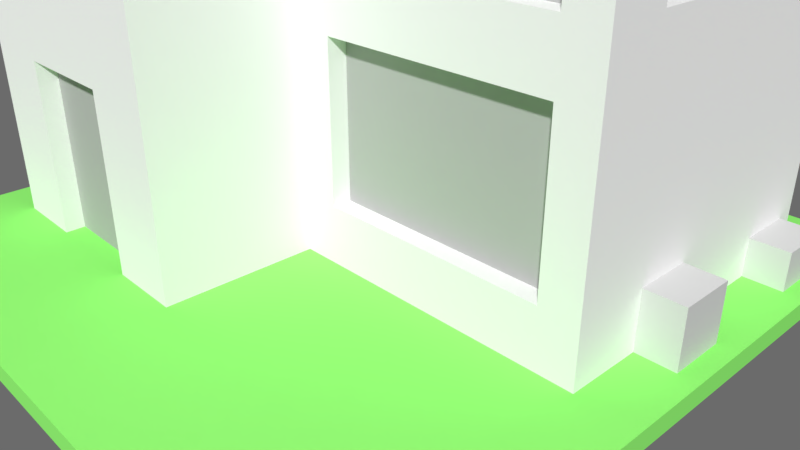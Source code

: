 # Source: 3.blend  (saved by Blender 2.78.0; exported with 4.5.12 LTS)
import bpy
from mathutils import Matrix  # noqa: F401  (used for matrix-valued properties, if any)

bpy.ops.wm.read_factory_settings(use_empty=True)
scene = bpy.context.scene
scene.name = 'Scene'

# ---- collections
col_collection_1 = bpy.data.collections.new('Collection 1'); scene.collection.children.link(col_collection_1)

# ---- materials (node trees are filled in below, after node groups)
mat_wall = bpy.data.materials.new('wall')
mat_wall.alpha_threshold = 0.0
mat_wall.use_transparent_shadow = False
mat_wall.diffuse_color = (1.0, 1.0, 1.0, 1.0)
mat_wall.roughness = 0.5
mat_wall.specular_intensity = 0.0
mat_grass = bpy.data.materials.new('grass')
mat_grass.alpha_threshold = 0.0
mat_grass.use_transparent_shadow = False
mat_grass.diffuse_color = (0.3185, 1.0, 0.1912, 1.0)
mat_grass.roughness = 0.5
mat_grass.specular_intensity = 0.0
mat_windows = bpy.data.materials.new('windows')
mat_windows.alpha_threshold = 0.0
mat_windows.use_transparent_shadow = False
mat_windows.diffuse_color = (0.491, 0.491, 0.491, 1.0)
mat_windows.roughness = 0.5
mat_windows.specular_intensity = 0.0
mat_objects = bpy.data.materials.new('objects')
mat_objects.alpha_threshold = 0.0
mat_objects.use_transparent_shadow = False
mat_objects.diffuse_color = (0.723, 0.7231, 0.7231, 1.0)
mat_objects.roughness = 0.5
mat_objects.specular_intensity = 0.0

# ---- material node trees

# ---- world
world_world = bpy.data.worlds.new('World'); scene.world = world_world
world_world.color = (0.1473, 0.1473, 0.1473)
world_world.use_sun_shadow = False
world_world.sun_shadow_jitter_overblur = 0.0
world_world.cycles.sampling_method = 'MANUAL'

# ---- cameras
cam_camera = bpy.data.cameras.new('Camera')
cam_camera.clip_end = 100.0
cam_camera.lens = 35.0
cam_camera.sensor_width = 32.0
cam_camera.sensor_height = 18.0
cam_camera.ortho_scale = 7.314
cam_camera.dof.focus_distance = 0.0
cam_camera.dof.aperture_fstop = 128.0

# ---- meshes
me_3 = bpy.data.meshes.new('3')
me_3.from_pydata([(-4.5, 0.25, 4.5), (-4.5, 0.0, -4.5), (-4.5, 0.0, 4.5), (-3.75, 9.0, -3.5), (-3.0, 9.25, 1.0), (-2.25, 3.75, 2.5), (-2.25, 3.75, 2.75), (-2.25, 5.75, 2.75), (-2.25, 7.0, 2.75), (-2.25, 6.25, 2.5), (-2.25, 6.25, 2.75), (-2.25, 8.25, 2.75), (-2.25, 7.5, 2.75), (-2.25, 8.25, 2.5), (-2.0, 9.0, 0.75), (-1.25, 2.5, 2.75), (-0.75, 3.75, 2.75), (-0.75, 5.75, 2.5), (-0.75, 6.25, 2.5), (-0.75, 7.0, 2.5), (-0.75, 7.5, 2.75), (-0.75, 9.0, 2.25), (-0.75, 8.75, 2.25), (3.25, 3.75, 0.5), (3.25, 7.0, 0.75), (3.25, 7.0, 0.5), (3.25, 8.25, 0.75), (3.25, 7.5, 0.75), (3.25, 9.0, 0.25), (3.25, 8.75, 0.25), (-3.25, 3.75, 2.5), (-3.25, 4.5, 2.5), (-3.25, 5.75, 2.75), (-3.25, 6.25, 2.5), (-3.25, 7.0, 2.5), (-3.25, 7.5, 2.5), (-3.25, 8.25, 2.5), (-3.25, 8.75, 2.25), (-2.5, 8.75, 0.75), (-1.75, 3.75, 2.75), (-1.75, 3.75, 2.5), (-1.75, 4.5, 2.75), (-1.75, 5.75, 2.75), (-1.75, 6.25, 2.5), (-1.75, 7.0, 2.75), (-1.75, 8.25, 2.5), (0.25, 3.0, 0.75), (0.25, 5.0, 0.5), (0.25, 5.75, 0.75), (0.25, 5.75, 0.5), (0.25, 6.25, 0.5), (0.25, 7.5, 0.5), (0.25, 8.25, 0.5), (2.5, 9.0, -0.75), (2.5, 9.0, -1.0), (2.5, 9.0, -1.5), (2.5, 9.0, -1.75), (2.5, 9.25, -0.5), (2.75, 9.0, -0.75), (2.75, 9.0, -1.75), (3.5, 5.0, 0.0), (3.5, 5.0, -2.75), (3.5, 5.75, 0.0), (3.5, 7.5, -2.75), (3.75, 1.0, -1.0), (3.75, 3.75, 0.0), (3.75, 5.0, 0.0), (3.75, 5.75, 0.0), (3.75, 6.25, 0.0), (3.75, 6.25, -2.75), (3.75, 9.0, 0.75), (4.25, 0.75, -2.5), (4.5, 0.25, -4.5), (4.5, 0.0, 4.5), (-3.25, 4.5, 2.75), (-3.25, 7.0, 2.75), (-3.25, 8.25, 2.75), (-2.75, 2.5, 2.75), (-1.75, 5.0, 2.75), (-1.75, 6.25, 2.75), (-0.75, 5.0, 2.75), (-0.75, 6.25, 2.75), (-0.75, 7.0, 2.75), (-0.75, 8.25, 2.75), (-0.25, 9.0, 2.75), (-2.25, 4.5, 2.5), (-3.25, 5.75, 2.5), (-2.25, 7.5, 2.5), (-1.25, 2.5, 2.5), (-0.75, 3.75, 2.5), (-1.75, 5.0, 2.5), (-0.75, 7.5, 2.5), (-1.75, 7.5, 2.5), (-3.0, 9.25, 1.75), (0.25, 1.0, 0.75), (-0.25, 9.0, 0.75), (0.25, 4.5, 0.75), (0.25, 6.25, 0.75), (0.25, 8.25, 0.75), (3.25, 1.0, 0.75), (3.25, 3.0, 0.75), (3.25, 3.75, 0.75), (3.25, 6.25, 0.75), (3.25, 1.0, 0.5), (0.25, 3.0, 0.5), (0.25, 4.5, 0.5), (0.25, 3.75, 0.5), (3.25, 5.0, 0.5), (3.25, 6.25, 0.5), (0.25, 7.0, 0.5), (3.25, 8.25, 0.5), (4.25, 1.0, -0.25), (2.5, 8.75, -0.75), (3.75, 4.5, -2.75), (3.75, 5.75, -2.75), (3.5, 7.0, -2.75), (3.5, 6.25, -2.75), (3.75, 7.0, -2.75), (3.75, 7.5, -2.75), (3.5, 8.25, -2.75), (3.75, 8.25, -2.75), (3.25, 8.75, -3.0), (-3.25, 9.0, 2.25), (-2.75, 9.0, 1.0), (-2.5, 9.0, 0.75), (-1.75, 9.0, 0.75), (-0.75, 8.75, 0.25), (-0.75, 9.0, 0.25), (3.5, 3.75, 0.0), (3.75, 4.5, 0.0), (3.75, 7.0, 0.0), (3.5, 7.5, 0.0), (3.5, 8.25, 0.0), (4.25, 1.0, -1.0), (2.5, 8.75, -2.0), (4.25, 0.75, -3.25), (3.75, 9.0, -3.5), (-4.5, 0.25, -4.5), (4.5, 0.0, -4.5), (-2.75, 2.5, 2.5), (3.25, 3.0, 0.5), (-2.25, 4.5, 2.75), (-1.75, 4.5, 2.5), (-0.75, 4.5, 2.75), (-0.75, 4.5, 2.5), (3.25, 4.5, 0.75), (3.25, 4.5, 0.5), (3.5, 4.5, -2.75), (3.5, 4.5, 0.0), (-2.25, 5.75, 2.5), (-1.75, 5.75, 2.5), (-0.75, 5.75, 2.75), (3.25, 5.75, 0.75), (3.25, 5.75, 0.5), (3.5, 5.75, -2.75), (-2.25, 7.0, 2.5), (-1.75, 7.0, 2.5), (0.25, 7.0, 0.75), (3.5, 7.0, 0.0), (-1.75, 8.25, 2.75), (-0.75, 8.25, 2.5), (3.75, 8.25, 0.0), (4.5, 0.25, 4.5), (-1.25, 0.25, 2.75), (-0.25, 0.25, 0.75), (3.75, 0.25, 0.75), (3.75, 0.25, -0.25), (4.25, 0.25, -1.0), (-3.75, 0.25, -3.5), (3.75, 0.75, -2.5), (3.75, 0.75, -3.25), (0.25, 1.0, 0.5), (-3.25, 3.75, 2.75), (0.25, 3.75, 0.75), (3.5, 3.75, -2.75), (3.75, 3.75, -2.75), (-3.25, 5.0, 2.75), (-2.25, 5.0, 2.75), (-3.25, 5.0, 2.5), (-2.25, 5.0, 2.5), (-0.75, 5.0, 2.5), (0.25, 5.0, 0.75), (3.25, 5.0, 0.75), (3.75, 5.0, -2.75), (-3.25, 6.25, 2.75), (3.5, 6.25, 0.0), (-3.25, 7.5, 2.75), (-1.75, 7.5, 2.75), (0.25, 7.5, 0.75), (3.25, 7.5, 0.5), (3.75, 7.5, 0.0), (2.75, 8.75, -1.0), (2.75, 8.75, -1.5), (1.75, 8.75, -2.0), (-3.25, 8.75, -3.0), (-3.75, 9.0, 2.75), (3.75, 0.25, -2.5), (3.75, 0.25, -1.0), (-2.5, 9.0, 1.0), (-2.75, 9.0, 0.75), (-2.0, 9.0, 1.0), (-1.75, 9.0, 1.0), (-1.25, 0.25, 2.5), (3.75, 0.25, -3.5), (-3.75, 0.25, 2.75), (4.25, 0.25, -2.5), (4.25, 0.25, -0.25), (4.25, 0.25, -3.25), (2.75, 9.0, -1.0), (-2.75, 0.25, 2.5), (2.75, 9.0, -1.5), (-2.75, 0.25, 2.75), (-0.25, 0.25, 2.75), (-3.25, 9.0, -3.0), (3.25, 9.0, -3.0), (3.75, 0.25, -3.25), (-1.5, 9.25, 1.75), (-1.5, 9.25, 1.0), (1.75, 9.25, -0.5), (1.75, 9.25, -2.0), (2.5, 9.25, -2.0), (3.75, 1.0, -0.25), (2.75, 8.75, -1.75), (1.75, 8.75, -0.5), (2.5, 8.75, -1.5), (2.5, 8.75, -1.75), (2.5, 8.75, -1.0), (2.75, 8.75, -0.75), (2.5, 8.75, -0.5), (-2.0, 8.75, 0.75), (-2.0, 8.75, 1.0), (-3.0, 8.75, 1.0), (-2.75, 8.75, 1.0), (-1.75, 8.75, 1.0), (-1.75, 8.75, 0.75), (-2.5, 8.75, 1.0), (-1.5, 8.75, 1.0), (-2.75, 8.75, 0.75), (-1.5, 8.75, 1.75), (-3.0, 8.75, 1.75)], [], [(0, 1, 2), (137, 1, 0), (195, 168, 204), (3, 168, 195), (93, 231, 239), (4, 231, 93), (123, 237, 232), (199, 237, 123), (141, 5, 6), (85, 5, 141), (7, 179, 177), (149, 179, 7), (8, 9, 10), (155, 9, 8), (11, 87, 12), (13, 87, 11), (200, 229, 230), (14, 229, 200), (15, 202, 163), (88, 202, 15), (143, 89, 16), (144, 89, 143), (151, 180, 80), (17, 180, 151), (82, 18, 81), (19, 18, 82), (83, 91, 20), (160, 91, 83), (21, 126, 22), (127, 126, 21), (218, 193, 223), (219, 193, 218), (100, 103, 99), (140, 103, 100), (145, 23, 101), (146, 23, 145), (152, 107, 182), (153, 107, 152), (24, 108, 102), (25, 108, 24), (26, 189, 27), (110, 189, 26), (28, 121, 29), (214, 121, 28), (172, 30, 74), (74, 30, 31), (176, 178, 32), (32, 178, 86), (184, 33, 75), (75, 33, 34), (186, 35, 76), (76, 35, 36), (37, 194, 122), (122, 194, 213), (211, 209, 77), (77, 209, 139), (235, 38, 198), (198, 38, 124), (39, 40, 41), (41, 40, 142), (78, 90, 42), (42, 90, 150), (79, 43, 44), (44, 43, 156), (187, 92, 159), (159, 92, 45), (233, 234, 201), (201, 234, 125), (238, 236, 216), (216, 236, 217), (212, 164, 84), (84, 164, 95), (94, 171, 46), (46, 171, 104), (173, 106, 96), (96, 106, 105), (181, 47, 48), (48, 47, 49), (97, 50, 157), (157, 50, 109), (188, 51, 98), (98, 51, 52), (228, 112, 53), (226, 224, 54), (54, 224, 55), (225, 134, 56), (57, 228, 53), (55, 56, 220), (53, 54, 57), (56, 134, 220), (55, 220, 57), (227, 191, 58), (58, 191, 208), (192, 222, 210), (210, 222, 59), (128, 174, 148), (148, 174, 147), (60, 61, 62), (62, 61, 154), (185, 116, 158), (158, 116, 115), (131, 63, 132), (132, 63, 119), (152, 182, 70), (165, 203, 65), (65, 203, 175), (101, 100, 165), (157, 95, 97), (70, 67, 68), (129, 113, 66), (48, 95, 181), (66, 113, 183), (70, 24, 102), (48, 97, 95), (70, 26, 27), (67, 114, 68), (188, 95, 157), (68, 114, 69), (165, 70, 145), (136, 69, 114), (130, 117, 190), (98, 95, 188), (190, 117, 118), (145, 101, 165), (27, 24, 70), (182, 145, 70), (161, 120, 70), (164, 96, 95), (70, 120, 136), (205, 207, 71), (71, 207, 135), (206, 167, 111), (111, 167, 133), (73, 138, 162), (162, 138, 72), (73, 0, 2), (162, 0, 73), (68, 130, 70), (195, 76, 11), (78, 42, 177), (84, 195, 11), (141, 39, 41), (136, 117, 69), (136, 120, 118), (141, 41, 78), (129, 66, 70), (190, 161, 70), (114, 183, 136), (141, 176, 74), (177, 176, 141), (7, 184, 32), (10, 184, 7), (8, 186, 75), (12, 186, 8), (159, 83, 84), (16, 39, 15), (187, 11, 12), (44, 187, 12), (203, 136, 113), (39, 6, 15), (12, 8, 44), (79, 44, 8), (39, 141, 6), (177, 141, 78), (177, 42, 7), (10, 7, 79), (7, 42, 79), (11, 159, 84), (8, 10, 79), (118, 117, 136), (159, 11, 187), (165, 65, 129), (113, 175, 203), (130, 190, 70), (143, 78, 41), (80, 78, 143), (151, 79, 42), (81, 79, 151), (82, 187, 44), (20, 187, 82), (183, 113, 136), (172, 204, 77), (74, 195, 204), (186, 76, 195), (172, 74, 204), (204, 211, 77), (70, 165, 129), (15, 163, 212), (176, 32, 195), (70, 66, 67), (32, 184, 195), (5, 31, 30), (85, 31, 5), (179, 86, 178), (149, 86, 179), (9, 34, 33), (155, 34, 9), (87, 36, 35), (13, 36, 87), (202, 139, 209), (88, 139, 202), (89, 142, 40), (144, 142, 89), (180, 150, 90), (17, 150, 180), (18, 156, 43), (19, 156, 18), (91, 45, 92), (160, 45, 91), (238, 93, 239), (216, 93, 238), (96, 181, 95), (173, 96, 164), (15, 212, 16), (176, 195, 74), (164, 94, 46), (77, 6, 172), (15, 6, 77), (164, 46, 173), (75, 186, 195), (184, 75, 195), (99, 94, 164), (100, 173, 46), (101, 173, 100), (145, 181, 96), (182, 181, 145), (152, 97, 48), (102, 97, 152), (24, 188, 157), (27, 188, 24), (26, 95, 98), (84, 82, 81), (151, 80, 84), (20, 82, 84), (165, 99, 164), (84, 83, 20), (102, 152, 70), (212, 84, 143), (84, 81, 151), (212, 143, 16), (165, 100, 99), (70, 95, 26), (84, 80, 143), (103, 104, 171), (140, 104, 103), (23, 105, 106), (146, 105, 23), (107, 49, 47), (153, 49, 107), (108, 109, 50), (25, 109, 108), (189, 52, 51), (110, 52, 189), (206, 221, 166), (111, 221, 206), (228, 218, 223), (57, 218, 228), (227, 53, 112), (58, 53, 227), (192, 55, 224), (210, 55, 192), (205, 169, 196), (71, 169, 205), (175, 147, 174), (113, 147, 175), (183, 154, 61), (114, 154, 183), (69, 115, 116), (117, 115, 69), (118, 119, 63), (120, 119, 118), (121, 213, 194), (214, 213, 121), (37, 122, 22), (22, 122, 21), (4, 198, 123), (201, 200, 217), (232, 231, 123), (235, 198, 230), (200, 198, 217), (230, 198, 200), (123, 231, 4), (217, 236, 201), (236, 233, 201), (237, 199, 38), (38, 199, 124), (229, 14, 234), (234, 14, 125), (126, 127, 29), (29, 127, 28), (128, 148, 65), (65, 148, 129), (60, 62, 66), (66, 62, 67), (185, 158, 68), (68, 158, 130), (131, 132, 190), (190, 132, 161), (226, 54, 191), (191, 54, 208), (197, 64, 167), (167, 64, 133), (225, 56, 222), (222, 56, 59), (193, 219, 134), (134, 219, 220), (215, 170, 207), (207, 170, 135), (168, 3, 203), (203, 3, 136), (1, 137, 138), (138, 137, 72), (1, 73, 2), (138, 73, 1), (139, 15, 77), (88, 15, 139), (104, 100, 46), (140, 100, 104), (31, 141, 74), (85, 141, 31), (142, 143, 41), (144, 143, 142), (105, 145, 96), (146, 145, 105), (147, 129, 148), (113, 129, 147), (86, 7, 32), (149, 7, 86), (150, 151, 42), (17, 151, 150), (49, 152, 48), (153, 152, 49), (154, 67, 62), (114, 67, 154), (34, 8, 75), (155, 8, 34), (156, 82, 44), (19, 82, 156), (109, 24, 157), (25, 24, 109), (115, 130, 158), (117, 130, 115), (36, 11, 76), (13, 11, 36), (45, 83, 159), (160, 83, 45), (52, 26, 98), (110, 26, 52), (119, 161, 132), (120, 161, 119), (137, 0, 162), (137, 162, 72), (169, 71, 170), (170, 71, 135), (94, 99, 171), (171, 99, 103), (221, 111, 64), (64, 111, 133), (172, 6, 30), (30, 6, 5), (39, 16, 40), (40, 16, 89), (173, 101, 106), (106, 101, 23), (128, 65, 174), (174, 65, 175), (176, 177, 178), (178, 177, 179), (78, 80, 90), (90, 80, 180), (181, 182, 47), (47, 182, 107), (60, 66, 61), (61, 66, 183), (184, 10, 33), (33, 10, 9), (79, 81, 43), (43, 81, 18), (97, 102, 50), (50, 102, 108), (185, 68, 116), (116, 68, 69), (186, 12, 35), (35, 12, 87), (187, 20, 92), (92, 20, 91), (188, 27, 51), (51, 27, 189), (131, 190, 63), (63, 190, 118), (126, 121, 194), (29, 121, 126), (194, 37, 126), (37, 22, 126), (195, 84, 122), (122, 84, 21), (123, 198, 199), (199, 198, 124), (200, 201, 14), (14, 201, 125), (21, 84, 95), (95, 70, 127), (21, 95, 127), (127, 70, 28), (53, 58, 54), (54, 58, 208), (55, 210, 56), (56, 210, 59), (195, 122, 213), (28, 70, 214), (195, 213, 3), (213, 214, 3), (214, 70, 136), (3, 214, 136), (93, 216, 4), (4, 216, 217), (218, 57, 219), (219, 57, 220), (54, 55, 57), (4, 217, 198), (209, 204, 168), (203, 165, 164), (212, 202, 164), (164, 168, 203), (209, 168, 202), (209, 211, 204), (212, 163, 202), (164, 202, 168)])
me_3.polygons.foreach_set('material_index', [1, 1, 0, 0, 3, 3, 3, 3, 0, 0, 0, 0, 0, 0, 0, 0, 3, 3, 0, 0, 0, 0, 0, 0, 0, 0, 0, 0, 0, 0, 3, 3, 0, 0, 0, 0, 0, 0, 0, 0, 0, 0, 0, 0, 0, 0, 0, 0, 0, 0, 0, 0, 0, 0, 0, 0, 3, 3, 0, 0, 0, 0, 0, 0, 0, 0, 3, 3, 3, 3, 0, 0, 0, 0, 0, 0, 0, 0, 0, 0, 0, 0, 3, 3, 3, 3, 3, 3, 3, 3, 3, 3, 3, 3, 3, 2, 2, 2, 2, 2, 2, 2, 2, 0, 0, 0, 0, 0, 0, 0, 0, 0, 0, 0, 0, 0, 0, 0, 0, 0, 0, 0, 0, 0, 0, 0, 0, 0, 0, 3, 3, 3, 3, 1, 1, 1, 1, 0, 0, 0, 0, 0, 0, 0, 0, 0, 0, 0, 0, 0, 0, 0, 0, 0, 0, 0, 0, 0, 0, 0, 0, 0, 0, 0, 0, 0, 0, 0, 0, 0, 0, 0, 0, 0, 0, 0, 0, 0, 0, 0, 0, 0, 0, 0, 0, 0, 0, 0, 0, 0, 0, 2, 2, 2, 2, 2, 2, 2, 2, 2, 2, 2, 2, 2, 2, 2, 2, 2, 2, 3, 3, 0, 0, 0, 0, 0, 0, 0, 0, 0, 0, 0, 0, 0, 0, 0, 0, 0, 0, 0, 0, 0, 0, 0, 0, 0, 0, 0, 0, 0, 0, 0, 0, 2, 2, 2, 2, 2, 2, 2, 2, 2, 2, 3, 3, 3, 3, 3, 3, 3, 3, 3, 3, 0, 0, 0, 0, 0, 0, 0, 0, 0, 0, 0, 0, 3, 3, 3, 3, 3, 3, 3, 3, 3, 3, 3, 3, 3, 0, 0, 0, 0, 0, 0, 0, 0, 0, 0, 3, 3, 3, 3, 3, 3, 3, 3, 3, 3, 0, 0, 1, 1, 1, 1, 0, 0, 0, 0, 0, 0, 0, 0, 0, 0, 0, 0, 0, 0, 0, 0, 0, 0, 0, 0, 0, 0, 0, 0, 0, 0, 0, 0, 0, 0, 0, 0, 0, 0, 0, 0, 1, 1, 3, 3, 0, 0, 3, 3, 0, 0, 0, 0, 0, 0, 0, 0, 0, 0, 0, 0, 0, 0, 0, 0, 0, 0, 0, 0, 0, 0, 0, 0, 0, 0, 0, 0, 0, 0, 0, 0, 0, 0, 0, 0, 0, 0, 3, 3, 3, 3, 0, 0, 0, 0, 3, 3, 3, 3, 0, 0, 0, 0, 0, 0, 3, 3, 3, 3, 3, 3, 0, 0, 0, 0, 0, 0, 0, 0])
_uv = me_3.uv_layers.new(name='UVMap')
_uv.uv.foreach_set('vector', [0.001953, 0.5, 0.001953, 0.5, 0.001953, 0.5, 0.001953, 0.5, 0.001953, 0.5, 0.001953, 0.5, 0.005859, 0.5, 0.005859, 0.5, 0.005859, 0.5, 0.005859, 0.5, 0.005859, 0.5, 0.005859, 0.5, 0.009766, 0.5, 0.009766, 0.5, 0.009766, 0.5, 0.009766, 0.5, 0.009766, 0.5, 0.009766, 0.5, 0.009766, 0.5, 0.009766, 0.5, 0.009766, 0.5, 0.009766, 0.5, 0.009766, 0.5, 0.009766, 0.5, 0.005859, 0.5, 0.005859, 0.5, 0.005859, 0.5, 0.005859, 0.5, 0.005859, 0.5, 0.005859, 0.5, 0.005859, 0.5, 0.005859, 0.5, 0.005859, 0.5, 0.005859, 0.5, 0.005859, 0.5, 0.005859, 0.5, 0.005859, 0.5, 0.005859, 0.5, 0.005859, 0.5, 0.005859, 0.5, 0.005859, 0.5, 0.005859, 0.5, 0.005859, 0.5, 0.005859, 0.5, 0.005859, 0.5, 0.005859, 0.5, 0.005859, 0.5, 0.005859, 0.5, 0.009766, 0.5, 0.009766, 0.5, 0.009766, 0.5, 0.009766, 0.5, 0.009766, 0.5, 0.009766, 0.5, 0.005859, 0.5, 0.005859, 0.5, 0.005859, 0.5, 0.005859, 0.5, 0.005859, 0.5, 0.005859, 0.5, 0.005859, 0.5, 0.005859, 0.5, 0.005859, 0.5, 0.005859, 0.5, 0.005859, 0.5, 0.005859, 0.5, 0.005859, 0.5, 0.005859, 0.5, 0.005859, 0.5, 0.005859, 0.5, 0.005859, 0.5, 0.005859, 0.5, 0.005859, 0.5, 0.005859, 0.5, 0.005859, 0.5, 0.005859, 0.5, 0.005859, 0.5, 0.005859, 0.5, 0.005859, 0.5, 0.005859, 0.5, 0.005859, 0.5, 0.005859, 0.5, 0.005859, 0.5, 0.005859, 0.5, 0.005859, 0.5, 0.005859, 0.5, 0.005859, 0.5, 0.005859, 0.5, 0.005859, 0.5, 0.005859, 0.5, 0.009766, 0.5, 0.009766, 0.5, 0.009766, 0.5, 0.009766, 0.5, 0.009766, 0.5, 0.009766, 0.5, 0.005859, 0.5, 0.005859, 0.5, 0.005859, 0.5, 0.005859, 0.5, 0.005859, 0.5, 0.005859, 0.5, 0.005859, 0.5, 0.005859, 0.5, 0.005859, 0.5, 0.005859, 0.5, 0.005859, 0.5, 0.005859, 0.5, 0.005859, 0.5, 0.005859, 0.5, 0.005859, 0.5, 0.005859, 0.5, 0.005859, 0.5, 0.005859, 0.5, 0.005859, 0.5, 0.005859, 0.5, 0.005859, 0.5, 0.005859, 0.5, 0.005859, 0.5, 0.005859, 0.5, 0.005859, 0.5, 0.005859, 0.5, 0.005859, 0.5, 0.005859, 0.5, 0.005859, 0.5, 0.005859, 0.5, 0.005859, 0.5, 0.005859, 0.5, 0.005859, 0.5, 0.005859, 0.5, 0.005859, 0.5, 0.005859, 0.5, 0.005859, 0.5, 0.005859, 0.5, 0.005859, 0.5, 0.005859, 0.5, 0.005859, 0.5, 0.005859, 0.5, 0.005859, 0.5, 0.005859, 0.5, 0.005859, 0.5, 0.005859, 0.5, 0.005859, 0.5, 0.005859, 0.5, 0.005859, 0.5, 0.005859, 0.5, 0.005859, 0.5, 0.005859, 0.5, 0.005859, 0.5, 0.005859, 0.5, 0.005859, 0.5, 0.005859, 0.5, 0.005859, 0.5, 0.005859, 0.5, 0.005859, 0.5, 0.005859, 0.5, 0.005859, 0.5, 0.005859, 0.5, 0.005859, 0.5, 0.005859, 0.5, 0.005859, 0.5, 0.005859, 0.5, 0.005859, 0.5, 0.005859, 0.5, 0.005859, 0.5, 0.005859, 0.5, 0.005859, 0.5, 0.005859, 0.5, 0.009766, 0.5, 0.009766, 0.5, 0.009766, 0.5, 0.009766, 0.5, 0.009766, 0.5, 0.009766, 0.5, 0.005859, 0.5, 0.005859, 0.5, 0.005859, 0.5, 0.005859, 0.5, 0.005859, 0.5, 0.005859, 0.5, 0.005859, 0.5, 0.005859, 0.5, 0.005859, 0.5, 0.005859, 0.5, 0.005859, 0.5, 0.005859, 0.5, 0.005859, 0.5, 0.005859, 0.5, 0.005859, 0.5, 0.005859, 0.5, 0.005859, 0.5, 0.005859, 0.5, 0.005859, 0.5, 0.005859, 0.5, 0.005859, 0.5, 0.005859, 0.5, 0.005859, 0.5, 0.005859, 0.5, 0.009766, 0.5, 0.009766, 0.5, 0.009766, 0.5, 0.009766, 0.5, 0.009766, 0.5, 0.009766, 0.5, 0.009766, 0.5, 0.009766, 0.5, 0.009766, 0.5, 0.009766, 0.5, 0.009766, 0.5, 0.009766, 0.5, 0.005859, 0.5, 0.005859, 0.5, 0.005859, 0.5, 0.005859, 0.5, 0.005859, 0.5, 0.005859, 0.5, 0.005859, 0.5, 0.005859, 0.5, 0.005859, 0.5, 0.005859, 0.5, 0.005859, 0.5, 0.005859, 0.5, 0.005859, 0.5, 0.005859, 0.5, 0.005859, 0.5, 0.005859, 0.5, 0.005859, 0.5, 0.005859, 0.5, 0.005859, 0.5, 0.005859, 0.5, 0.005859, 0.5, 0.005859, 0.5, 0.005859, 0.5, 0.005859, 0.5, 0.005859, 0.5, 0.005859, 0.5, 0.005859, 0.5, 0.005859, 0.5, 0.005859, 0.5, 0.005859, 0.5, 0.005859, 0.5, 0.005859, 0.5, 0.005859, 0.5, 0.005859, 0.5, 0.005859, 0.5, 0.005859, 0.5, 0.009766, 0.5, 0.009766, 0.5, 0.009766, 0.5, 0.009766, 0.5, 0.009766, 0.5, 0.009766, 0.5, 0.009766, 0.5, 0.009766, 0.5, 0.009766, 0.5, 0.009766, 0.5, 0.009766, 0.5, 0.009766, 0.5, 0.009766, 0.5, 0.009766, 0.5, 0.009766, 0.5, 0.009766, 0.5, 0.009766, 0.5, 0.009766, 0.5, 0.009766, 0.5, 0.009766, 0.5, 0.009766, 0.5, 0.009766, 0.5, 0.009766, 0.5, 0.009766, 0.5, 0.009766, 0.5, 0.009766, 0.5, 0.009766, 0.5, 0.009766, 0.5, 0.009766, 0.5, 0.009766, 0.5, 0.009766, 0.5, 0.009766, 0.5, 0.009766, 0.5, 0.009766, 0.5, 0.009766, 0.5, 0.009766, 0.5, 0.009766, 0.5, 0.009766, 0.5, 0.009766, 0.5, 0.01367, 0.5, 0.01367, 0.5, 0.01367, 0.5, 0.01367, 0.5, 0.01367, 0.5, 0.01367, 0.5, 0.01367, 0.5, 0.01367, 0.5, 0.01367, 0.5, 0.01367, 0.5, 0.01367, 0.5, 0.01367, 0.5, 0.01367, 0.5, 0.01367, 0.5, 0.01367, 0.5, 0.01367, 0.5, 0.01367, 0.5, 0.01367, 0.5, 0.01367, 0.5, 0.01367, 0.5, 0.01367, 0.5, 0.01367, 0.5, 0.01367, 0.5, 0.01367, 0.5, 0.005859, 0.5, 0.005859, 0.5, 0.005859, 0.5, 0.005859, 0.5, 0.005859, 0.5, 0.005859, 0.5, 0.005859, 0.5, 0.005859, 0.5, 0.005859, 0.5, 0.005859, 0.5, 0.005859, 0.5, 0.005859, 0.5, 0.005859, 0.5, 0.005859, 0.5, 0.005859, 0.5, 0.005859, 0.5, 0.005859, 0.5, 0.005859, 0.5, 0.005859, 0.5, 0.005859, 0.5, 0.005859, 0.5, 0.005859, 0.5, 0.005859, 0.5, 0.005859, 0.5, 0.005859, 0.5, 0.005859, 0.5, 0.005859, 0.5, 0.005859, 0.5, 0.005859, 0.5, 0.005859, 0.5, 0.005859, 0.5, 0.005859, 0.5, 0.005859, 0.5, 0.005859, 0.5, 0.005859, 0.5, 0.005859, 0.5, 0.005859, 0.5, 0.005859, 0.5, 0.005859, 0.5, 0.005859, 0.5, 0.005859, 0.5, 0.005859, 0.5, 0.005859, 0.5, 0.005859, 0.5, 0.005859, 0.5, 0.005859, 0.5, 0.005859, 0.5, 0.005859, 0.5, 0.005859, 0.5, 0.005859, 0.5, 0.005859, 0.5, 0.005859, 0.5, 0.005859, 0.5, 0.005859, 0.5, 0.005859, 0.5, 0.005859, 0.5, 0.005859, 0.5, 0.005859, 0.5, 0.005859, 0.5, 0.005859, 0.5, 0.005859, 0.5, 0.005859, 0.5, 0.005859, 0.5, 0.005859, 0.5, 0.005859, 0.5, 0.005859, 0.5, 0.005859, 0.5, 0.005859, 0.5, 0.005859, 0.5, 0.005859, 0.5, 0.005859, 0.5, 0.005859, 0.5, 0.005859, 0.5, 0.005859, 0.5, 0.005859, 0.5, 0.005859, 0.5, 0.005859, 0.5, 0.005859, 0.5, 0.009766, 0.5, 0.009766, 0.5, 0.009766, 0.5, 0.009766, 0.5, 0.009766, 0.5, 0.009766, 0.5, 0.009766, 0.5, 0.009766, 0.5, 0.009766, 0.5, 0.009766, 0.5, 0.009766, 0.5, 0.009766, 0.5, 0.001953, 0.5, 0.001953, 0.5, 0.001953, 0.5, 0.001953, 0.5, 0.001953, 0.5, 0.001953, 0.5, 0.001953, 0.5, 0.001953, 0.5, 0.001953, 0.5, 0.001953, 0.5, 0.001953, 0.5, 0.001953, 0.5, 0.005859, 0.5, 0.005859, 0.5, 0.005859, 0.5, 0.005859, 0.5, 0.005859, 0.5, 0.005859, 0.5, 0.005859, 0.5, 0.005859, 0.5, 0.005859, 0.5, 0.005859, 0.5, 0.005859, 0.5, 0.005859, 0.5, 0.005859, 0.5, 0.005859, 0.5, 0.005859, 0.5, 0.005859, 0.5, 0.005859, 0.5, 0.005859, 0.5, 0.005859, 0.5, 0.005859, 0.5, 0.005859, 0.5, 0.005859, 0.5, 0.005859, 0.5, 0.005859, 0.5, 0.005859, 0.5, 0.005859, 0.5, 0.005859, 0.5, 0.005859, 0.5, 0.005859, 0.5, 0.005859, 0.5, 0.005859, 0.5, 0.005859, 0.5, 0.005859, 0.5, 0.005859, 0.5, 0.005859, 0.5, 0.005859, 0.5, 0.005859, 0.5, 0.005859, 0.5, 0.005859, 0.5, 0.005859, 0.5, 0.005859, 0.5, 0.005859, 0.5, 0.005859, 0.5, 0.005859, 0.5, 0.005859, 0.5, 0.005859, 0.5, 0.005859, 0.5, 0.005859, 0.5, 0.005859, 0.5, 0.005859, 0.5, 0.005859, 0.5, 0.005859, 0.5, 0.005859, 0.5, 0.005859, 0.5, 0.005859, 0.5, 0.005859, 0.5, 0.005859, 0.5, 0.005859, 0.5, 0.005859, 0.5, 0.005859, 0.5, 0.005859, 0.5, 0.005859, 0.5, 0.005859, 0.5, 0.005859, 0.5, 0.005859, 0.5, 0.005859, 0.5, 0.005859, 0.5, 0.005859, 0.5, 0.005859, 0.5, 0.005859, 0.5, 0.005859, 0.5, 0.005859, 0.5, 0.005859, 0.5, 0.005859, 0.5, 0.005859, 0.5, 0.005859, 0.5, 0.005859, 0.5, 0.005859, 0.5, 0.005859, 0.5, 0.005859, 0.5, 0.005859, 0.5, 0.005859, 0.5, 0.005859, 0.5, 0.005859, 0.5, 0.005859, 0.5, 0.005859, 0.5, 0.005859, 0.5, 0.005859, 0.5, 0.005859, 0.5, 0.005859, 0.5, 0.005859, 0.5, 0.005859, 0.5, 0.005859, 0.5, 0.005859, 0.5, 0.005859, 0.5, 0.005859, 0.5, 0.005859, 0.5, 0.005859, 0.5, 0.005859, 0.5, 0.005859, 0.5, 0.005859, 0.5, 0.005859, 0.5, 0.005859, 0.5, 0.005859, 0.5, 0.005859, 0.5, 0.005859, 0.5, 0.005859, 0.5, 0.005859, 0.5, 0.005859, 0.5, 0.005859, 0.5, 0.005859, 0.5, 0.005859, 0.5, 0.005859, 0.5, 0.005859, 0.5, 0.005859, 0.5, 0.005859, 0.5, 0.005859, 0.5, 0.005859, 0.5, 0.005859, 0.5, 0.005859, 0.5, 0.005859, 0.5, 0.005859, 0.5, 0.005859, 0.5, 0.005859, 0.5, 0.005859, 0.5, 0.005859, 0.5, 0.005859, 0.5, 0.005859, 0.5, 0.005859, 0.5, 0.005859, 0.5, 0.005859, 0.5, 0.005859, 0.5, 0.005859, 0.5, 0.005859, 0.5, 0.005859, 0.5, 0.005859, 0.5, 0.005859, 0.5, 0.005859, 0.5, 0.005859, 0.5, 0.005859, 0.5, 0.005859, 0.5, 0.005859, 0.5, 0.005859, 0.5, 0.005859, 0.5, 0.005859, 0.5, 0.005859, 0.5, 0.005859, 0.5, 0.005859, 0.5, 0.005859, 0.5, 0.005859, 0.5, 0.005859, 0.5, 0.005859, 0.5, 0.005859, 0.5, 0.005859, 0.5, 0.005859, 0.5, 0.005859, 0.5, 0.005859, 0.5, 0.005859, 0.5, 0.005859, 0.5, 0.005859, 0.5, 0.005859, 0.5, 0.005859, 0.5, 0.01367, 0.5, 0.01367, 0.5, 0.01367, 0.5, 0.01367, 0.5, 0.01367, 0.5, 0.01367, 0.5, 0.01367, 0.5, 0.01367, 0.5, 0.01367, 0.5, 0.01367, 0.5, 0.01367, 0.5, 0.01367, 0.5, 0.01367, 0.5, 0.01367, 0.5, 0.01367, 0.5, 0.01367, 0.5, 0.01367, 0.5, 0.01367, 0.5, 0.01367, 0.5, 0.01367, 0.5, 0.01367, 0.5, 0.01367, 0.5, 0.01367, 0.5, 0.01367, 0.5, 0.01367, 0.5, 0.01367, 0.5, 0.01367, 0.5, 0.01367, 0.5, 0.01367, 0.5, 0.01367, 0.5, 0.01367, 0.5, 0.01367, 0.5, 0.01367, 0.5, 0.01367, 0.5, 0.01367, 0.5, 0.01367, 0.5, 0.01367, 0.5, 0.01367, 0.5, 0.01367, 0.5, 0.01367, 0.5, 0.01367, 0.5, 0.01367, 0.5, 0.01367, 0.5, 0.01367, 0.5, 0.01367, 0.5, 0.01367, 0.5, 0.01367, 0.5, 0.01367, 0.5, 0.01367, 0.5, 0.01367, 0.5, 0.01367, 0.5, 0.01367, 0.5, 0.01367, 0.5, 0.01367, 0.5, 0.009766, 0.5, 0.009766, 0.5, 0.009766, 0.5, 0.009766, 0.5, 0.009766, 0.5, 0.009766, 0.5, 0.005859, 0.5, 0.005859, 0.5, 0.005859, 0.5, 0.005859, 0.5, 0.005859, 0.5, 0.005859, 0.5, 0.005859, 0.5, 0.005859, 0.5, 0.005859, 0.5, 0.005859, 0.5, 0.005859, 0.5, 0.005859, 0.5, 0.005859, 0.5, 0.005859, 0.5, 0.005859, 0.5, 0.005859, 0.5, 0.005859, 0.5, 0.005859, 0.5, 0.005859, 0.5, 0.005859, 0.5, 0.005859, 0.5, 0.005859, 0.5, 0.005859, 0.5, 0.005859, 0.5, 0.005859, 0.5, 0.005859, 0.5, 0.005859, 0.5, 0.005859, 0.5, 0.005859, 0.5, 0.005859, 0.5, 0.005859, 0.5, 0.005859, 0.5, 0.005859, 0.5, 0.005859, 0.5, 0.005859, 0.5, 0.005859, 0.5, 0.005859, 0.5, 0.005859, 0.5, 0.005859, 0.5, 0.005859, 0.5, 0.005859, 0.5, 0.005859, 0.5, 0.005859, 0.5, 0.005859, 0.5, 0.005859, 0.5, 0.005859, 0.5, 0.005859, 0.5, 0.005859, 0.5, 0.005859, 0.5, 0.005859, 0.5, 0.005859, 0.5, 0.005859, 0.5, 0.005859, 0.5, 0.005859, 0.5, 0.005859, 0.5, 0.005859, 0.5, 0.005859, 0.5, 0.005859, 0.5, 0.005859, 0.5, 0.005859, 0.5, 0.005859, 0.5, 0.005859, 0.5, 0.005859, 0.5, 0.005859, 0.5, 0.005859, 0.5, 0.005859, 0.5, 0.005859, 0.5, 0.005859, 0.5, 0.005859, 0.5, 0.005859, 0.5, 0.005859, 0.5, 0.005859, 0.5, 0.005859, 0.5, 0.005859, 0.5, 0.005859, 0.5, 0.005859, 0.5, 0.005859, 0.5, 0.005859, 0.5, 0.005859, 0.5, 0.005859, 0.5, 0.005859, 0.5, 0.005859, 0.5, 0.005859, 0.5, 0.005859, 0.5, 0.005859, 0.5, 0.005859, 0.5, 0.005859, 0.5, 0.005859, 0.5, 0.005859, 0.5, 0.005859, 0.5, 0.005859, 0.5, 0.005859, 0.5, 0.005859, 0.5, 0.005859, 0.5, 0.005859, 0.5, 0.005859, 0.5, 0.01367, 0.5, 0.01367, 0.5, 0.01367, 0.5, 0.01367, 0.5, 0.01367, 0.5, 0.01367, 0.5, 0.01367, 0.5, 0.01367, 0.5, 0.01367, 0.5, 0.01367, 0.5, 0.01367, 0.5, 0.01367, 0.5, 0.01367, 0.5, 0.01367, 0.5, 0.01367, 0.5, 0.01367, 0.5, 0.01367, 0.5, 0.01367, 0.5, 0.01367, 0.5, 0.01367, 0.5, 0.01367, 0.5, 0.01367, 0.5, 0.01367, 0.5, 0.01367, 0.5, 0.01367, 0.5, 0.01367, 0.5, 0.01367, 0.5, 0.01367, 0.5, 0.01367, 0.5, 0.01367, 0.5, 0.009766, 0.5, 0.009766, 0.5, 0.009766, 0.5, 0.009766, 0.5, 0.009766, 0.5, 0.009766, 0.5, 0.009766, 0.5, 0.009766, 0.5, 0.009766, 0.5, 0.009766, 0.5, 0.009766, 0.5, 0.009766, 0.5, 0.009766, 0.5, 0.009766, 0.5, 0.009766, 0.5, 0.009766, 0.5, 0.009766, 0.5, 0.009766, 0.5, 0.009766, 0.5, 0.009766, 0.5, 0.009766, 0.5, 0.009766, 0.5, 0.009766, 0.5, 0.009766, 0.5, 0.009766, 0.5, 0.009766, 0.5, 0.009766, 0.5, 0.009766, 0.5, 0.009766, 0.5, 0.009766, 0.5, 0.005859, 0.5, 0.005859, 0.5, 0.005859, 0.5, 0.005859, 0.5, 0.005859, 0.5, 0.005859, 0.5, 0.005859, 0.5, 0.005859, 0.5, 0.005859, 0.5, 0.005859, 0.5, 0.005859, 0.5, 0.005859, 0.5, 0.005859, 0.5, 0.005859, 0.5, 0.005859, 0.5, 0.005859, 0.5, 0.005859, 0.5, 0.005859, 0.5, 0.005859, 0.5, 0.005859, 0.5, 0.005859, 0.5, 0.005859, 0.5, 0.005859, 0.5, 0.005859, 0.5, 0.005859, 0.5, 0.005859, 0.5, 0.005859, 0.5, 0.005859, 0.5, 0.005859, 0.5, 0.005859, 0.5, 0.005859, 0.5, 0.005859, 0.5, 0.005859, 0.5, 0.005859, 0.5, 0.005859, 0.5, 0.005859, 0.5, 0.009766, 0.5, 0.009766, 0.5, 0.009766, 0.5, 0.009766, 0.5, 0.009766, 0.5, 0.009766, 0.5, 0.009766, 0.5, 0.009766, 0.5, 0.009766, 0.5, 0.009766, 0.5, 0.009766, 0.5, 0.009766, 0.5, 0.009766, 0.5, 0.009766, 0.5, 0.009766, 0.5, 0.009766, 0.5, 0.009766, 0.5, 0.009766, 0.5, 0.009766, 0.5, 0.009766, 0.5, 0.009766, 0.5, 0.009766, 0.5, 0.009766, 0.5, 0.009766, 0.5, 0.009766, 0.5, 0.009766, 0.5, 0.009766, 0.5, 0.009766, 0.5, 0.009766, 0.5, 0.009766, 0.5, 0.009766, 0.5, 0.009766, 0.5, 0.009766, 0.5, 0.009766, 0.5, 0.009766, 0.5, 0.009766, 0.5, 0.009766, 0.5, 0.009766, 0.5, 0.009766, 0.5, 0.005859, 0.5, 0.005859, 0.5, 0.005859, 0.5, 0.005859, 0.5, 0.005859, 0.5, 0.005859, 0.5, 0.005859, 0.5, 0.005859, 0.5, 0.005859, 0.5, 0.005859, 0.5, 0.005859, 0.5, 0.005859, 0.5, 0.005859, 0.5, 0.005859, 0.5, 0.005859, 0.5, 0.005859, 0.5, 0.005859, 0.5, 0.005859, 0.5, 0.005859, 0.5, 0.005859, 0.5, 0.005859, 0.5, 0.005859, 0.5, 0.005859, 0.5, 0.005859, 0.5, 0.005859, 0.5, 0.005859, 0.5, 0.005859, 0.5, 0.005859, 0.5, 0.005859, 0.5, 0.005859, 0.5, 0.009766, 0.5, 0.009766, 0.5, 0.009766, 0.5, 0.009766, 0.5, 0.009766, 0.5, 0.009766, 0.5, 0.009766, 0.5, 0.009766, 0.5, 0.009766, 0.5, 0.009766, 0.5, 0.009766, 0.5, 0.009766, 0.5, 0.009766, 0.5, 0.009766, 0.5, 0.009766, 0.5, 0.009766, 0.5, 0.009766, 0.5, 0.009766, 0.5, 0.009766, 0.5, 0.009766, 0.5, 0.009766, 0.5, 0.009766, 0.5, 0.009766, 0.5, 0.009766, 0.5, 0.009766, 0.5, 0.009766, 0.5, 0.009766, 0.5, 0.009766, 0.5, 0.009766, 0.5, 0.009766, 0.5, 0.005859, 0.5, 0.005859, 0.5, 0.005859, 0.5, 0.005859, 0.5, 0.005859, 0.5, 0.005859, 0.5, 0.001953, 0.5, 0.001953, 0.5, 0.001953, 0.5, 0.001953, 0.5, 0.001953, 0.5, 0.001953, 0.5, 0.001953, 0.5, 0.001953, 0.5, 0.001953, 0.5, 0.001953, 0.5, 0.001953, 0.5, 0.001953, 0.5, 0.005859, 0.5, 0.005859, 0.5, 0.005859, 0.5, 0.005859, 0.5, 0.005859, 0.5, 0.005859, 0.5, 0.005859, 0.5, 0.005859, 0.5, 0.005859, 0.5, 0.005859, 0.5, 0.005859, 0.5, 0.005859, 0.5, 0.005859, 0.5, 0.005859, 0.5, 0.005859, 0.5, 0.005859, 0.5, 0.005859, 0.5, 0.005859, 0.5, 0.005859, 0.5, 0.005859, 0.5, 0.005859, 0.5, 0.005859, 0.5, 0.005859, 0.5, 0.005859, 0.5, 0.005859, 0.5, 0.005859, 0.5, 0.005859, 0.5, 0.005859, 0.5, 0.005859, 0.5, 0.005859, 0.5, 0.005859, 0.5, 0.005859, 0.5, 0.005859, 0.5, 0.005859, 0.5, 0.005859, 0.5, 0.005859, 0.5, 0.005859, 0.5, 0.005859, 0.5, 0.005859, 0.5, 0.005859, 0.5, 0.005859, 0.5, 0.005859, 0.5, 0.005859, 0.5, 0.005859, 0.5, 0.005859, 0.5, 0.005859, 0.5, 0.005859, 0.5, 0.005859, 0.5, 0.005859, 0.5, 0.005859, 0.5, 0.005859, 0.5, 0.005859, 0.5, 0.005859, 0.5, 0.005859, 0.5, 0.005859, 0.5, 0.005859, 0.5, 0.005859, 0.5, 0.005859, 0.5, 0.005859, 0.5, 0.005859, 0.5, 0.005859, 0.5, 0.005859, 0.5, 0.005859, 0.5, 0.005859, 0.5, 0.005859, 0.5, 0.005859, 0.5, 0.005859, 0.5, 0.005859, 0.5, 0.005859, 0.5, 0.005859, 0.5, 0.005859, 0.5, 0.005859, 0.5, 0.005859, 0.5, 0.005859, 0.5, 0.005859, 0.5, 0.005859, 0.5, 0.005859, 0.5, 0.005859, 0.5, 0.005859, 0.5, 0.005859, 0.5, 0.005859, 0.5, 0.005859, 0.5, 0.005859, 0.5, 0.005859, 0.5, 0.005859, 0.5, 0.005859, 0.5, 0.005859, 0.5, 0.005859, 0.5, 0.005859, 0.5, 0.005859, 0.5, 0.005859, 0.5, 0.005859, 0.5, 0.005859, 0.5, 0.005859, 0.5, 0.005859, 0.5, 0.005859, 0.5, 0.005859, 0.5, 0.005859, 0.5, 0.005859, 0.5, 0.005859, 0.5, 0.005859, 0.5, 0.005859, 0.5, 0.005859, 0.5, 0.005859, 0.5, 0.005859, 0.5, 0.005859, 0.5, 0.005859, 0.5, 0.005859, 0.5, 0.001953, 0.5, 0.001953, 0.5, 0.001953, 0.5, 0.001953, 0.5, 0.001953, 0.5, 0.001953, 0.5, 0.009766, 0.5, 0.009766, 0.5, 0.009766, 0.5, 0.009766, 0.5, 0.009766, 0.5, 0.009766, 0.5, 0.005859, 0.5, 0.005859, 0.5, 0.005859, 0.5, 0.005859, 0.5, 0.005859, 0.5, 0.005859, 0.5, 0.009766, 0.5, 0.009766, 0.5, 0.009766, 0.5, 0.009766, 0.5, 0.009766, 0.5, 0.009766, 0.5, 0.005859, 0.5, 0.005859, 0.5, 0.005859, 0.5, 0.005859, 0.5, 0.005859, 0.5, 0.005859, 0.5, 0.005859, 0.5, 0.005859, 0.5, 0.005859, 0.5, 0.005859, 0.5, 0.005859, 0.5, 0.005859, 0.5, 0.005859, 0.5, 0.005859, 0.5, 0.005859, 0.5, 0.005859, 0.5, 0.005859, 0.5, 0.005859, 0.5, 0.005859, 0.5, 0.005859, 0.5, 0.005859, 0.5, 0.005859, 0.5, 0.005859, 0.5, 0.005859, 0.5, 0.005859, 0.5, 0.005859, 0.5, 0.005859, 0.5, 0.005859, 0.5, 0.005859, 0.5, 0.005859, 0.5, 0.005859, 0.5, 0.005859, 0.5, 0.005859, 0.5, 0.005859, 0.5, 0.005859, 0.5, 0.005859, 0.5, 0.005859, 0.5, 0.005859, 0.5, 0.005859, 0.5, 0.005859, 0.5, 0.005859, 0.5, 0.005859, 0.5, 0.005859, 0.5, 0.005859, 0.5, 0.005859, 0.5, 0.005859, 0.5, 0.005859, 0.5, 0.005859, 0.5, 0.005859, 0.5, 0.005859, 0.5, 0.005859, 0.5, 0.005859, 0.5, 0.005859, 0.5, 0.005859, 0.5, 0.005859, 0.5, 0.005859, 0.5, 0.005859, 0.5, 0.005859, 0.5, 0.005859, 0.5, 0.005859, 0.5, 0.005859, 0.5, 0.005859, 0.5, 0.005859, 0.5, 0.005859, 0.5, 0.005859, 0.5, 0.005859, 0.5, 0.005859, 0.5, 0.005859, 0.5, 0.005859, 0.5, 0.005859, 0.5, 0.005859, 0.5, 0.005859, 0.5, 0.005859, 0.5, 0.005859, 0.5, 0.005859, 0.5, 0.005859, 0.5, 0.005859, 0.5, 0.005859, 0.5, 0.005859, 0.5, 0.005859, 0.5, 0.005859, 0.5, 0.005859, 0.5, 0.005859, 0.5, 0.005859, 0.5, 0.005859, 0.5, 0.005859, 0.5, 0.005859, 0.5, 0.005859, 0.5, 0.005859, 0.5, 0.005859, 0.5, 0.005859, 0.5, 0.005859, 0.5, 0.005859, 0.5, 0.005859, 0.5, 0.005859, 0.5, 0.005859, 0.5, 0.005859, 0.5, 0.005859, 0.5, 0.005859, 0.5, 0.005859, 0.5, 0.005859, 0.5, 0.005859, 0.5, 0.005859, 0.5, 0.005859, 0.5, 0.005859, 0.5, 0.005859, 0.5, 0.005859, 0.5, 0.005859, 0.5, 0.005859, 0.5, 0.005859, 0.5, 0.005859, 0.5, 0.005859, 0.5, 0.005859, 0.5, 0.005859, 0.5, 0.009766, 0.5, 0.009766, 0.5, 0.009766, 0.5, 0.009766, 0.5, 0.009766, 0.5, 0.009766, 0.5, 0.009766, 0.5, 0.009766, 0.5, 0.009766, 0.5, 0.009766, 0.5, 0.009766, 0.5, 0.009766, 0.5, 0.005859, 0.5, 0.005859, 0.5, 0.005859, 0.5, 0.005859, 0.5, 0.005859, 0.5, 0.005859, 0.5, 0.005859, 0.5, 0.005859, 0.5, 0.005859, 0.5, 0.005859, 0.5, 0.005859, 0.5, 0.005859, 0.5, 0.009766, 0.5, 0.009766, 0.5, 0.009766, 0.5, 0.009766, 0.5, 0.009766, 0.5, 0.009766, 0.5, 0.009766, 0.5, 0.009766, 0.5, 0.009766, 0.5, 0.009766, 0.5, 0.009766, 0.5, 0.009766, 0.5, 0.005859, 0.5, 0.005859, 0.5, 0.005859, 0.5, 0.005859, 0.5, 0.005859, 0.5, 0.005859, 0.5, 0.005859, 0.5, 0.005859, 0.5, 0.005859, 0.5, 0.005859, 0.5, 0.005859, 0.5, 0.005859, 0.5, 0.005859, 0.5, 0.005859, 0.5, 0.005859, 0.5, 0.005859, 0.5, 0.005859, 0.5, 0.005859, 0.5, 0.009766, 0.5, 0.009766, 0.5, 0.009766, 0.5, 0.009766, 0.5, 0.009766, 0.5, 0.009766, 0.5, 0.009766, 0.5, 0.009766, 0.5, 0.009766, 0.5, 0.009766, 0.5, 0.009766, 0.5, 0.009766, 0.5, 0.009766, 0.5, 0.009766, 0.5, 0.009766, 0.5, 0.009766, 0.5, 0.009766, 0.5, 0.009766, 0.5, 0.005859, 0.5, 0.005859, 0.5, 0.005859, 0.5, 0.005859, 0.5, 0.005859, 0.5, 0.005859, 0.5, 0.005859, 0.5, 0.005859, 0.5, 0.005859, 0.5, 0.005859, 0.5, 0.005859, 0.5, 0.005859, 0.5, 0.005859, 0.5, 0.005859, 0.5, 0.005859, 0.5, 0.005859, 0.5, 0.005859, 0.5, 0.005859, 0.5, 0.005859, 0.5, 0.005859, 0.5, 0.005859, 0.5, 0.005859, 0.5, 0.005859, 0.5, 0.005859, 0.5])
me_3.materials.append(mat_wall)
me_3.materials.append(mat_grass)
me_3.materials.append(mat_windows)
me_3.materials.append(mat_objects)
me_3.use_remesh_preserve_volume = False
me_3.use_remesh_preserve_attributes = False
me_3.use_mirror_vertex_groups = False
me_3.update()
me_3.normals_split_custom_set([tuple(v) for v in zip(*[iter([-1.0, 0.0, 0.0, -1.0, 0.0, 0.0, -1.0, 0.0, 0.0, -1.0, 0.0, 0.0, -1.0, 0.0, 0.0, -1.0, 0.0, 0.0, -1.0, 0.0, 0.0, -1.0, 0.0, 0.0, -1.0, 0.0, 0.0, -1.0, 0.0, 0.0, -1.0, 0.0, 0.0, -1.0, 0.0, 0.0, -1.0, 0.0, 0.0, -1.0, 0.0, 0.0, -1.0, 0.0, 0.0, -1.0, 0.0, 0.0, -1.0, 0.0, 0.0, -1.0, 0.0, 0.0, -1.0, 0.0, 0.0, -1.0, 0.0, 0.0, -1.0, 0.0, 0.0, -1.0, 0.0, 0.0, -1.0, 0.0, 0.0, -1.0, 0.0, 0.0, -1.0, 0.0, 0.0, -1.0, 0.0, 0.0, -1.0, 0.0, 0.0, -1.0, 0.0, 0.0, -1.0, 0.0, 0.0, -1.0, 0.0, 0.0, -1.0, 0.0, 0.0, -1.0, 0.0, 0.0, -1.0, 0.0, 0.0, -1.0, 0.0, 0.0, -1.0, 0.0, 0.0, -1.0, 0.0, 0.0, -1.0, 0.0, 0.0, -1.0, 0.0, 0.0, -1.0, 0.0, 0.0, -1.0, 0.0, 0.0, -1.0, 0.0, 0.0, -1.0, 0.0, 0.0, -1.0, 0.0, 0.0, -1.0, 0.0, 0.0, -1.0, 0.0, 0.0, -1.0, 0.0, 0.0, -1.0, 0.0, 0.0, -1.0, 0.0, 0.0, -1.0, 0.0, 0.0, -1.0, 0.0, 0.0, -1.0, 0.0, 0.0, -1.0, 0.0, 0.0, -1.0, 0.0, 0.0, -1.0, 0.0, 0.0, -1.0, 0.0, 0.0, -1.0, 0.0, 0.0, -1.0, 0.0, 0.0, -1.0, 0.0, 0.0, -1.0, 0.0, 0.0, -1.0, 0.0, 0.0, -1.0, 0.0, 0.0, -1.0, 0.0, 0.0, -1.0, 0.0, 0.0, -1.0, 0.0, 0.0, -1.0, 0.0, 0.0, -1.0, 0.0, 0.0, -1.0, 0.0, 0.0, -1.0, 0.0, 0.0, -1.0, 0.0, 0.0, -1.0, 0.0, 0.0, -1.0, 0.0, 0.0, -1.0, 0.0, 0.0, -1.0, 0.0, 0.0, -1.0, 0.0, 0.0, -1.0, 0.0, 0.0, -1.0, 0.0, 0.0, -1.0, 0.0, 0.0, -1.0, 0.0, 0.0, -1.0, 0.0, 0.0, -1.0, 0.0, 0.0, -1.0, 0.0, 0.0, -1.0, 0.0, 0.0, -1.0, 0.0, 0.0, -1.0, 0.0, 0.0, -1.0, 0.0, 0.0, -1.0, 0.0, 0.0, -1.0, 0.0, 0.0, -1.0, 0.0, 0.0, -1.0, 0.0, 0.0, -1.0, 0.0, 0.0, -1.0, 0.0, 0.0, -1.0, 0.0, 0.0, -1.0, 0.0, 0.0, -1.0, 0.0, 0.0, -1.0, 0.0, 0.0, -1.0, 0.0, 0.0, -1.0, 0.0, 0.0, -1.0, 0.0, 0.0, -1.0, 0.0, 0.0, -1.0, 0.0, 0.0, -1.0, 0.0, 0.0, -1.0, 0.0, 0.0, -1.0, 0.0, 0.0, -1.0, 0.0, 0.0, -1.0, 0.0, 0.0, -1.0, 0.0, 0.0, -1.0, 0.0, 0.0, -1.0, 0.0, 0.0, -1.0, 0.0, 0.0, -1.0, 0.0, 0.0, -1.0, 0.0, 0.0, -1.0, 0.0, 0.0, -1.0, 0.0, 0.0, -1.0, 0.0, 0.0, -1.0, 0.0, 0.0, -1.0, 0.0, 0.0, -1.0, 0.0, 0.0, -1.0, 0.0, 0.0, -1.0, 0.0, 0.0, -1.0, 0.0, 0.0, -1.0, 0.0, 0.0, -1.0, 0.0, 0.0, -1.0, 0.0, 0.0, -1.0, 0.0, 0.0, -1.0, 0.0, 0.0, -1.0, 0.0, 0.0, -1.0, 0.0, 0.0, -1.0, 0.0, 0.0, -1.0, 0.0, 0.0, -1.0, 0.0, 0.0, -1.0, 0.0, 0.0, -1.0, 0.0, 0.0, 1.0, 0.0, 0.0, 1.0, 0.0, 0.0, 1.0, 0.0, 0.0, 1.0, 0.0, 0.0, 1.0, 0.0, 0.0, 1.0, 0.0, 0.0, 1.0, 0.0, 0.0, 1.0, 0.0, 0.0, 1.0, 0.0, 0.0, 1.0, 0.0, 0.0, 1.0, 0.0, 0.0, 1.0, 0.0, 0.0, 1.0, 0.0, 0.0, 1.0, 0.0, 0.0, 1.0, 0.0, 0.0, 1.0, 0.0, 0.0, 1.0, 0.0, 0.0, 1.0, 0.0, 0.0, 1.0, 0.0, 0.0, 1.0, 0.0, 0.0, 1.0, 0.0, 0.0, 1.0, 0.0, 0.0, 1.0, 0.0, 0.0, 1.0, 0.0, 0.0, 1.0, 0.0, 0.0, 1.0, 0.0, 0.0, 1.0, 0.0, 0.0, 1.0, 0.0, 0.0, 1.0, 0.0, 0.0, 1.0, 0.0, 0.0, 1.0, 0.0, 0.0, 1.0, 0.0, 0.0, 1.0, 0.0, 0.0, 1.0, 0.0, 0.0, 1.0, 0.0, 0.0, 1.0, 0.0, 0.0, 1.0, 0.0, 0.0, 1.0, 0.0, 0.0, 1.0, 0.0, 0.0, 1.0, 0.0, 0.0, 1.0, 0.0, 0.0, 1.0, 0.0, 0.0, 1.0, 0.0, 0.0, 1.0, 0.0, 0.0, 1.0, 0.0, 0.0, 1.0, 0.0, 0.0, 1.0, 0.0, 0.0, 1.0, 0.0, 0.0, 1.0, 0.0, 0.0, 1.0, 0.0, 0.0, 1.0, 0.0, 0.0, 1.0, 0.0, 0.0, 1.0, 0.0, 0.0, 1.0, 0.0, 0.0, 1.0, 0.0, 0.0, 1.0, 0.0, 0.0, 1.0, 0.0, 0.0, 1.0, 0.0, 0.0, 1.0, 0.0, 0.0, 1.0, 0.0, 0.0, 1.0, 0.0, 0.0, 1.0, 0.0, 0.0, 1.0, 0.0, 0.0, 1.0, 0.0, 0.0, 1.0, 0.0, 0.0, 1.0, 0.0, 0.0, 1.0, 0.0, 0.0, 1.0, 0.0, 0.0, 1.0, 0.0, 0.0, 1.0, 0.0, 0.0, 1.0, 0.0, 0.0, 1.0, 0.0, 0.0, 1.0, 0.0, 0.0, 1.0, 0.0, 0.0, 1.0, 0.0, 0.0, 1.0, 0.0, 0.0, 1.0, 0.0, 0.0, 1.0, 0.0, 0.0, 1.0, 0.0, 0.0, 1.0, 0.0, 0.0, 1.0, 0.0, 0.0, 1.0, 0.0, 0.0, 1.0, 0.0, 0.0, 1.0, 0.0, 0.0, 1.0, 0.0, 0.0, 1.0, 0.0, 0.0, 1.0, 0.0, 0.0, 1.0, 0.0, 0.0, 1.0, 0.0, 0.0, 1.0, 0.0, 0.0, 1.0, 0.0, 0.0, 1.0, 0.0, 0.0, 1.0, 0.0, 0.0, 1.0, 0.0, 0.0, 1.0, 0.0, 0.0, 1.0, 0.0, 0.0, 1.0, 0.0, 0.0, 1.0, 0.0, 0.0, 1.0, 0.0, 0.0, 1.0, 0.0, 0.0, 1.0, 0.0, 0.0, 1.0, 0.0, 0.0, 1.0, 0.0, 0.0, 1.0, 0.0, 0.0, 1.0, 0.0, 0.0, 1.0, 0.0, 0.0, 1.0, 0.0, 0.0, 1.0, 0.0, 0.0, 1.0, 0.0, 0.0, 1.0, 0.0, 0.0, 1.0, 0.0, 0.0, 1.0, 0.0, 0.0, 1.0, 0.0, 0.0, 1.0, 0.0, 0.0, 1.0, 0.0, 0.0, 1.0, 0.0, 0.0, 1.0, 0.0, 0.0, 1.0, 0.0, 0.0, 1.0, 0.0, 0.0, 1.0, 0.0, 0.0, 1.0, 0.0, 0.0, 1.0, 0.0, 0.0, 1.0, 0.0, 0.0, 1.0, 0.0, 0.0, 1.0, 0.0, 0.0, 1.0, 0.0, 0.0, 1.0, 0.0, 0.0, 1.0, 0.0, 0.0, 1.0, 0.0, 0.0, 1.0, 0.0, 0.0, 1.0, 0.0, 0.0, 1.0, 0.0, 0.0, 1.0, 0.0, 0.0, 1.0, 0.0, 0.0, 1.0, 0.0, 0.0, 1.0, 0.0, 0.0, 1.0, 0.0, 0.0, 1.0, 0.0, 0.0, 1.0, 0.0, 0.0, 1.0, 0.0, 0.0, 1.0, 0.0, 0.0, 1.0, 0.0, 0.0, 1.0, 0.0, 0.0, 1.0, 0.0, 0.0, 1.0, 0.0, 0.0, 1.0, 0.0, 0.0, 1.0, 0.0, 0.0, 1.0, 0.0, 0.0, 1.0, 0.0, 0.0, 1.0, 0.0, 0.0, 1.0, 0.0, 0.0, 1.0, 0.0, 0.0, 1.0, 0.0, 0.0, 1.0, 0.0, 0.0, 1.0, 0.0, 0.0, 1.0, 0.0, 0.0, 1.0, 0.0, 0.0, 1.0, 0.0, 0.0, 1.0, 0.0, 0.0, 1.0, 0.0, 0.0, 1.0, 0.0, 0.0, 1.0, 0.0, 0.0, 1.0, 0.0, 0.0, 1.0, 0.0, 0.0, 1.0, 0.0, 0.0, 1.0, 0.0, 0.0, 1.0, 0.0, 0.0, 1.0, 0.0, 0.0, 1.0, 0.0, 0.0, 1.0, 0.0, 0.0, 1.0, 0.0, 0.0, 1.0, 0.0, 0.0, 1.0, 0.0, 0.0, 1.0, 0.0, 0.0, 1.0, 0.0, 0.0, 1.0, 0.0, 0.0, 1.0, 0.0, 0.0, 0.0, 0.0, 1.0, 0.0, 0.0, 1.0, 0.0, 0.0, 1.0, 1.0, 0.0, 0.0, 1.0, 0.0, 0.0, 1.0, 0.0, 0.0, 1.0, 0.0, 0.0, 1.0, 0.0, 0.0, 1.0, 0.0, 0.0, 0.0, 0.0, 1.0, 0.0, 0.0, 1.0, 0.0, 0.0, 1.0, 0.0, 0.0, 1.0, 0.0, 0.0, 1.0, 0.0, 0.0, 1.0, 1.0, 0.0, 0.0, 1.0, 0.0, 0.0, 1.0, 0.0, 0.0, 1.0, 0.0, 0.0, 1.0, 0.0, 0.0, 1.0, 0.0, 0.0, 0.0, 0.0, 1.0, 0.0, 0.0, 1.0, 0.0, 0.0, 1.0, 1.0, 0.0, 0.0, 1.0, 0.0, 0.0, 1.0, 0.0, 0.0, 0.0, 0.0, 1.0, 0.0, 0.0, 1.0, 0.0, 0.0, 1.0, 0.0, 0.0, 1.0, 0.0, 0.0, 1.0, 0.0, 0.0, 1.0, 0.0, 0.0, 1.0, 0.0, 0.0, 1.0, 0.0, 0.0, 1.0, 1.0, 0.0, 0.0, 1.0, 0.0, 0.0, 1.0, 0.0, 0.0, 0.0, 0.0, 1.0, 0.0, 0.0, 1.0, 0.0, 0.0, 1.0, 1.0, 0.0, 0.0, 1.0, 0.0, 0.0, 1.0, 0.0, 0.0, 0.0, 0.0, 1.0, 0.0, 0.0, 1.0, 0.0, 0.0, 1.0, 1.0, 0.0, 0.0, 1.0, 0.0, 0.0, 1.0, 0.0, 0.0, 1.0, 0.0, 0.0, 1.0, 0.0, 0.0, 1.0, 0.0, 0.0, 0.0, 0.0, 1.0, 0.0, 0.0, 1.0, 0.0, 0.0, 1.0, 1.0, 0.0, 0.0, 1.0, 0.0, 0.0, 1.0, 0.0, 0.0, 0.0, 0.0, 1.0, 0.0, 0.0, 1.0, 0.0, 0.0, 1.0, 0.0, 0.0, 1.0, 0.0, 0.0, 1.0, 0.0, 0.0, 1.0, 0.0, 0.0, 1.0, 0.0, 0.0, 1.0, 0.0, 0.0, 1.0, 1.0, 0.0, 0.0, 1.0, 0.0, 0.0, 1.0, 0.0, 0.0, 0.0, 0.0, 1.0, 0.0, 0.0, 1.0, 0.0, 0.0, 1.0, 1.0, 0.0, 0.0, 1.0, 0.0, 0.0, 1.0, 0.0, 0.0, 1.0, 0.0, 0.0, 1.0, 0.0, 0.0, 1.0, 0.0, 0.0, 1.0, 0.0, 0.0, 1.0, 0.0, 0.0, 1.0, 0.0, 0.0, 1.0, 0.0, 0.0, 1.0, 0.0, 0.0, 1.0, 0.0, 0.0, 1.0, 0.0, 0.0, 1.0, 0.0, 0.0, 1.0, 0.0, 0.0, 1.0, 0.0, 0.0, 1.0, 0.0, 0.0, 1.0, 0.0, 0.0, 1.0, 0.0, 0.0, 1.0, 0.0, 0.0, 1.0, 0.0, 0.0, 0.0, 0.0, 1.0, 0.0, 0.0, 1.0, 0.0, 0.0, 1.0, 0.0, 0.0, 1.0, 0.0, 0.0, 1.0, 0.0, 0.0, 1.0, 1.0, 0.0, 0.0, 1.0, 0.0, 0.0, 1.0, 0.0, 0.0, 0.0, 0.0, 1.0, 0.0, 0.0, 1.0, 0.0, 0.0, 1.0, 0.0, 0.0, 1.0, 0.0, 0.0, 1.0, 0.0, 0.0, 1.0, 0.0, 0.0, 1.0, 0.0, 0.0, 1.0, 0.0, 0.0, 1.0, 0.0, 0.0, 1.0, 0.0, 0.0, 1.0, 0.0, 0.0, 1.0, 1.0, 0.0, 0.0, 1.0, 0.0, 0.0, 1.0, 0.0, 0.0, 1.0, 0.0, 0.0, 1.0, 0.0, 0.0, 1.0, 0.0, 0.0, 0.0, 0.0, 1.0, 0.0, 0.0, 1.0, 0.0, 0.0, 1.0, 1.0, 0.0, 0.0, 1.0, 0.0, 0.0, 1.0, 0.0, 0.0, 1.0, 0.0, 0.0, 1.0, 0.0, 0.0, 1.0, 0.0, 0.0, 1.0, 0.0, 0.0, 1.0, 0.0, 0.0, 1.0, 0.0, 0.0, 0.0, 0.0, 1.0, 0.0, 0.0, 1.0, 0.0, 0.0, 1.0, 0.0, 0.0, 1.0, 0.0, 0.0, 1.0, 0.0, 0.0, 1.0, 0.0, 0.0, 1.0, 0.0, 0.0, 1.0, 0.0, 0.0, 1.0, 0.0, 0.0, 1.0, 0.0, 0.0, 1.0, 0.0, 0.0, 1.0, 0.0, 0.0, 1.0, 0.0, 0.0, 1.0, 0.0, 0.0, 1.0, 0.0, 0.0, 1.0, 0.0, 0.0, 1.0, 0.0, 0.0, 1.0, 0.0, 0.0, 1.0, 0.0, 0.0, 1.0, 0.0, 0.0, 1.0, 0.0, 0.0, 1.0, 0.0, 0.0, 1.0, 0.0, 0.0, 1.0, 0.0, 0.0, 1.0, 0.0, 0.0, 1.0, 0.0, 0.0, 1.0, 0.0, 0.0, 1.0, 0.0, 0.0, 1.0, 0.0, 0.0, 1.0, 1.0, 0.0, 0.0, 1.0, 0.0, 0.0, 1.0, 0.0, 0.0, 0.0, 0.0, 1.0, 0.0, 0.0, 1.0, 0.0, 0.0, 1.0, 0.0, 0.0, 1.0, 0.0, 0.0, 1.0, 0.0, 0.0, 1.0, 0.0, 0.0, 1.0, 0.0, 0.0, 1.0, 0.0, 0.0, 1.0, 0.0, 0.0, 1.0, 0.0, 0.0, 1.0, 0.0, 0.0, 1.0, 0.0, 0.0, 1.0, 0.0, 0.0, 1.0, 0.0, 0.0, 1.0, 0.0, 0.0, 1.0, 0.0, 0.0, 1.0, 0.0, 0.0, 1.0, 0.0, 0.0, 1.0, 0.0, 0.0, 1.0, 0.0, 0.0, 1.0, 0.0, 0.0, 1.0, 0.0, 0.0, 1.0, 0.0, 0.0, 1.0, 0.0, 0.0, 1.0, 0.0, 0.0, 1.0, 0.0, 0.0, 1.0, 0.0, 0.0, 1.0, 0.0, 0.0, 1.0, 0.0, 0.0, 1.0, 1.0, 0.0, 0.0, 1.0, 0.0, 0.0, 1.0, 0.0, 0.0, 0.0, 0.0, 1.0, 0.0, 0.0, 1.0, 0.0, 0.0, 1.0, 1.0, 0.0, 0.0, 1.0, 0.0, 0.0, 1.0, 0.0, 0.0, 1.0, 0.0, 0.0, 1.0, 0.0, 0.0, 1.0, 0.0, 0.0, 1.0, 0.0, 0.0, 1.0, 0.0, 0.0, 1.0, 0.0, 0.0, 0.0, 0.0, 1.0, 0.0, 0.0, 1.0, 0.0, 0.0, 1.0, 0.0, 0.0, 1.0, 0.0, 0.0, 1.0, 0.0, 0.0, 1.0, 0.0, 0.0, 1.0, 0.0, 0.0, 1.0, 0.0, 0.0, 1.0, 0.0, 0.0, 1.0, 0.0, 0.0, 1.0, 0.0, 0.0, 1.0, 0.0, 0.0, 1.0, 0.0, 0.0, 1.0, 0.0, 0.0, 1.0, 0.0, 0.0, 1.0, 0.0, 0.0, 1.0, 0.0, 0.0, 1.0, 1.0, 0.0, 0.0, 1.0, 0.0, 0.0, 1.0, 0.0, 0.0, 0.0, 0.0, 1.0, 0.0, 0.0, 1.0, 0.0, 0.0, 1.0, 0.0, 0.0, 1.0, 0.0, 0.0, 1.0, 0.0, 0.0, 1.0, 0.0, 0.0, 1.0, 0.0, 0.0, 1.0, 0.0, 0.0, 1.0, 0.0, 0.0, 1.0, 0.0, 0.0, 1.0, 0.0, 0.0, 1.0, 0.0, 0.0, 1.0, 0.0, 0.0, 1.0, 0.0, 0.0, 1.0, 1.0, 0.0, 0.0, 1.0, 0.0, 0.0, 1.0, 0.0, 0.0, 0.0, 0.0, 1.0, 0.0, 0.0, 1.0, 0.0, 0.0, 1.0, 0.0, 0.0, 1.0, 0.0, 0.0, 1.0, 0.0, 0.0, 1.0, 1.0, 0.0, 0.0, 1.0, 0.0, 0.0, 1.0, 0.0, 0.0, 0.0, 0.0, 1.0, 0.0, 0.0, 1.0, 0.0, 0.0, 1.0, 0.0, 0.0, 1.0, 0.0, 0.0, 1.0, 0.0, 0.0, 1.0, 0.0, 0.0, 1.0, 0.0, 0.0, 1.0, 0.0, 0.0, 1.0, 0.0, 0.0, 1.0, 0.0, 0.0, 1.0, 0.0, 0.0, 1.0, 0.0, 0.0, 1.0, 0.0, 0.0, 1.0, 0.0, 0.0, 1.0, 0.0, 0.0, 1.0, 0.0, 0.0, 1.0, 0.0, 0.0, 1.0, 0.0, 0.0, 1.0, 0.0, 0.0, 1.0, 0.0, 0.0, 1.0, 0.0, 0.0, 1.0, 0.0, 0.0, 1.0, 0.0, 0.0, 1.0, 0.0, 0.0, 1.0, 0.0, 0.0, 1.0, 0.0, 0.0, 1.0, 0.0, 0.0, 1.0, 0.0, 0.0, 1.0, 0.0, 0.0, 1.0, 0.0, 0.0, 1.0, 0.0, 0.0, 1.0, 0.0, 0.0, 1.0, 0.0, 0.0, 1.0, 0.0, 0.0, 1.0, 0.0, 0.0, 1.0, 0.0, 0.0, 1.0, 0.0, 0.0, 1.0, 0.0, 0.0, 1.0, 0.0, 0.0, 1.0, 0.0, 0.0, 1.0, 0.0, 0.0, 1.0, 0.0, 0.0, 1.0, 0.0, 0.0, 1.0, 0.0, 0.0, 1.0, 0.0, 0.0, 1.0, 0.0, 0.0, 1.0, 0.0, 0.0, 1.0, 0.0, 0.0, 1.0, 0.0, 0.0, 1.0, 0.0, 0.0, 1.0, 0.0, 0.0, 1.0, 0.0, 0.0, 1.0, 0.0, 0.0, 1.0, 0.0, 0.0, 1.0, 0.0, 0.0, 1.0, 0.0, 0.0, 1.0, 0.0, 0.0, 1.0, 0.0, 0.0, 1.0, 0.0, 0.0, 1.0, 0.0, 0.0, 1.0, 0.0, 0.0, 1.0, 0.0, 0.0, 1.0, 0.0, 0.0, 1.0, 0.0, 0.0, 1.0, 0.0, 0.0, 1.0, 0.0, 0.0, 1.0, 0.0, 0.0, 1.0, 0.0, 0.0, 1.0, 0.0, 0.0, 1.0, 0.0, 0.0, 1.0, 0.0, 0.0, 1.0, 0.0, 0.0, 1.0, 0.0, 0.0, 1.0, 0.0, 0.0, 1.0, 0.0, 0.0, 1.0, 0.0, 0.0, 1.0, 0.0, 0.0, 1.0, 0.0, 0.0, 1.0, 0.0, 0.0, 1.0, 0.0, 0.0, 1.0, 0.0, 0.0, 1.0, 0.0, 0.0, 1.0, 0.0, 0.0, 1.0, 0.0, 0.0, 1.0, 0.0, 0.0, 1.0, 0.0, 0.0, 1.0, 0.0, 0.0, 1.0, 0.0, 0.0, 1.0, 0.0, 0.0, 1.0, 0.0, 0.0, 1.0, 0.0, 0.0, 1.0, 0.0, 0.0, 1.0, 0.0, 0.0, 1.0, 0.0, 0.0, 1.0, 0.0, 0.0, 1.0, 0.0, 0.0, 1.0, 0.0, 0.0, 1.0, 0.0, 0.0, 1.0, 0.0, 0.0, 1.0, 0.0, 0.0, 1.0, 0.0, 0.0, 1.0, 0.0, 0.0, 1.0, 0.0, 0.0, 1.0, 0.0, 0.0, 1.0, 0.0, 0.0, 1.0, 0.0, 0.0, 1.0, 0.0, 0.0, 1.0, 0.0, 0.0, 1.0, 0.0, 0.0, 1.0, 0.0, 0.0, 1.0, 0.0, 0.0, 1.0, 0.0, 0.0, 1.0, 0.0, 0.0, 1.0, 0.0, 0.0, 1.0, 0.0, 0.0, 1.0, 0.0, 0.0, 1.0, 0.0, 0.0, 1.0, 0.0, 0.0, 1.0, 0.0, 0.0, 1.0, 0.0, 0.0, 1.0, 0.0, 0.0, 1.0, 0.0, 0.0, 1.0, 0.0, 0.0, 1.0, 0.0, 0.0, 1.0, 0.0, 0.0, 1.0, 0.0, 0.0, 1.0, 0.0, 0.0, 1.0, 0.0, 0.0, 1.0, 0.0, 0.0, 1.0, 0.0, 0.0, 1.0, 0.0, 0.0, 1.0, 0.0, 0.0, 1.0, 0.0, 0.0, 1.0, 0.0, 0.0, 1.0, 0.0, 0.0, 1.0, 0.0, 0.0, 1.0, 0.0, 0.0, 1.0, 0.0, 0.0, 1.0, 0.0, 0.0, 1.0, 0.0, 0.0, 1.0, 0.0, 0.0, 1.0, 0.0, 0.0, 1.0, 0.0, 0.0, 1.0, 0.0, 0.0, 1.0, 0.0, 0.0, 1.0, 0.0, 0.0, 1.0, 0.0, 0.0, 1.0, 0.0, 0.0, 1.0, 0.0, 0.0, 1.0, 0.0, 0.0, 1.0, 0.0, 0.0, 1.0, 0.0, 0.0, 1.0, 0.0, 0.0, 1.0, 0.0, 0.0, 1.0, 0.0, 0.0, 1.0, 0.0, 0.0, 1.0, 0.0, 0.0, 1.0, 0.0, 0.0, 1.0, 0.0, 0.0, 1.0, 0.0, 0.0, 1.0, 0.0, 0.0, 1.0, 0.0, 0.0, 1.0, 0.0, 0.0, 1.0, 0.0, 0.0, 1.0, 0.0, 0.0, 1.0, 0.0, 0.0, 1.0, 0.0, 0.0, 1.0, 0.0, 0.0, 1.0, 0.0, 0.0, 1.0, 0.0, 0.0, 1.0, 0.0, 0.0, 1.0, 0.0, 0.0, 1.0, 0.0, 0.0, 1.0, 0.0, 0.0, 1.0, 0.0, 0.0, 1.0, 0.0, 0.0, 1.0, 0.0, 0.0, 1.0, 0.0, 0.0, 1.0, 0.0, 0.0, 1.0, 0.0, 0.0, 1.0, 0.0, 0.0, 1.0, 0.0, 0.0, 1.0, 0.0, 0.0, 1.0, 0.0, 0.0, 1.0, 0.0, 0.0, 1.0, 0.0, 0.0, 1.0, 0.0, 0.0, 1.0, 0.0, 0.0, 1.0, 0.0, 0.0, 1.0, 0.0, 0.0, 1.0, 0.0, 0.0, 1.0, 0.0, 0.0, 1.0, 0.0, 0.0, 1.0, 0.0, 0.0, 1.0, 0.0, 0.0, 1.0, 0.0, 0.0, 1.0, 0.0, 0.0, 1.0, 0.0, 0.0, 1.0, 0.0, 0.0, 1.0, 0.0, 0.0, 1.0, 0.0, 0.0, 1.0, 0.0, 0.0, 1.0, 0.0, 0.0, 1.0, 0.0, 0.0, 1.0, 0.0, 0.0, 1.0, 0.0, 0.0, 1.0, 0.0, 0.0, 1.0, 0.0, 0.0, 1.0, 0.0, 0.0, 1.0, 0.0, 0.0, 1.0, 0.0, 0.0, 1.0, 0.0, 0.0, 1.0, 0.0, 0.0, 1.0, 0.0, 0.0, 1.0, 0.0, 0.0, 1.0, 0.0, 0.0, 1.0, 0.0, 0.0, 1.0, 0.0, 0.0, 1.0, 0.0, 0.0, 1.0, 0.0, 0.0, 1.0, 0.0, 0.0, 1.0, 0.0, 0.0, 1.0, 0.0, 0.0, 1.0, 0.0, 0.0, 1.0, 0.0, 0.0, 1.0, 0.0, 0.0, 1.0, 0.0, 0.0, 1.0, 0.0, 0.0, 1.0, 0.0, 0.0, 1.0, 0.0, 0.0, 1.0, 0.0, 0.0, 1.0, 0.0, 0.0, 1.0, 0.0, 0.0, 1.0, 0.0, 0.0, 1.0, 0.0, 0.0, 1.0, 0.0, 0.0, 1.0, 0.0, 0.0, 1.0, 0.0, 0.0, 1.0, 0.0, 0.0, 1.0, 0.0, 0.0, 1.0, 0.0, 0.0, 1.0, 0.0, 0.0, 1.0, 0.0, 0.0, 1.0, 0.0, 0.0, 1.0, 0.0, 0.0, 1.0, 0.0, 0.0, 1.0, 0.0, 0.0, 1.0, 0.0, 0.0, 1.0, 0.0, 0.0, -1.0, 0.0, 0.0, -1.0, 0.0, 0.0, -1.0, 0.0, 0.0, -1.0, 0.0, 0.0, -1.0, 0.0, 0.0, -1.0, 0.0, 0.0, -1.0, 0.0, 0.0, -1.0, 0.0, 0.0, -1.0, 0.0, 0.0, -1.0, 0.0, 0.0, -1.0, 0.0, 0.0, -1.0, 0.0, 0.0, -1.0, 0.0, 0.0, -1.0, 0.0, 0.0, -1.0, 0.0, 0.0, -1.0, 0.0, 0.0, -1.0, 0.0, 0.0, -1.0, 0.0, 0.0, -1.0, 0.0, 0.0, -1.0, 0.0, 0.0, -1.0, 0.0, 0.0, -1.0, 0.0, 0.0, -1.0, 0.0, 0.0, -1.0, 0.0, 0.0, -1.0, 0.0, 0.0, -1.0, 0.0, 0.0, -1.0, 0.0, 0.0, -1.0, 0.0, 0.0, -1.0, 0.0, 0.0, -1.0, 0.0, 0.0, -1.0, 0.0, 0.0, -1.0, 0.0, 0.0, -1.0, 0.0, 0.0, -1.0, 0.0, 0.0, -1.0, 0.0, 0.0, -1.0, 0.0, 0.0, -1.0, 0.0, 0.0, -1.0, 0.0, 0.0, -1.0, 0.0, 0.0, -1.0, 0.0, 0.0, -1.0, 0.0, 0.0, -1.0, 0.0, 0.0, -1.0, 0.0, 0.0, -1.0, 0.0, 0.0, -1.0, 0.0, 0.0, -1.0, 0.0, 0.0, -1.0, 0.0, 0.0, -1.0, 0.0, 0.0, -1.0, 0.0, 0.0, -1.0, 0.0, 0.0, -1.0, 0.0, 0.0, -1.0, 0.0, 0.0, -1.0, 0.0, 0.0, -1.0, 0.0, 0.0, -1.0, 0.0, 0.0, -1.0, 0.0, 0.0, -1.0, 0.0, 0.0, -1.0, 0.0, 0.0, -1.0, 0.0, 0.0, -1.0, 0.0, 0.0, -1.0, 0.0, 0.0, -1.0, 0.0, 0.0, -1.0, 0.0, 0.0, -1.0, 0.0, 0.0, -1.0, 0.0, 0.0, -1.0, 0.0, 0.0, -1.0, 0.0, 0.0, -1.0, 0.0, 0.0, -1.0, 0.0, 0.0, -1.0, 0.0, 0.0, -1.0, 0.0, 0.0, -1.0, 0.0, 0.0, -1.0, 0.0, 0.0, -1.0, 0.0, 0.0, -1.0, 0.0, 0.0, -1.0, 0.0, 0.0, -1.0, 0.0, 0.0, -1.0, 0.0, 0.0, -1.0, 0.0, 0.0, -1.0, 0.0, 0.0, -1.0, 0.0, 0.0, -1.0, 0.0, 0.0, -1.0, 0.0, 0.0, -1.0, 0.0, 0.0, -1.0, 0.0, 0.0, -1.0, 0.0, 0.0, -1.0, 0.0, 0.0, -1.0, 0.0, 0.0, -1.0, 0.0, 0.0, -1.0, 0.0, 0.0, -1.0, 0.0, 0.0, -1.0, 0.0, 0.0, -1.0, 0.0, 0.0, -1.0, 0.0, 0.0, -1.0, 0.0, 0.0, -1.0, 0.0, 0.0, -1.0, 0.0, 0.0, -1.0, 0.0, 0.0, -1.0, 0.0, 0.0, -1.0, 0.0, 0.0, -1.0, 0.0, 0.0, -1.0, 0.0, 0.0, -1.0, 0.0, 0.0, -1.0, 0.0, 0.0, -1.0, 0.0, 0.0, -1.0, 0.0, 0.0, -1.0, 0.0, 0.0, -1.0, 0.0, 0.0, -1.0, 0.0, 0.0, -1.0, 0.0, 0.0, -1.0, 0.0, 0.0, -1.0, 0.0, 0.0, -1.0, 0.0, 0.0, -1.0, 0.0, 0.0, -1.0, 0.0, 0.0, -1.0, 0.0, 0.0, -1.0, 0.0, -1.0, 0.0, 0.0, -1.0, 0.0, 0.0, -1.0, 0.0, 0.0, -1.0, 0.0, 0.0, -1.0, 0.0, 0.0, -1.0, 0.0, 0.0, -1.0, 0.0, 0.0, -1.0, 0.0, 0.0, -1.0, 0.0, 0.0, -1.0, 0.0, 0.0, -1.0, 0.0, 0.0, -1.0, 0.0, 0.0, -1.0, 0.0, 0.0, -1.0, 0.0, 0.0, -1.0, 0.0, 0.0, -1.0, 0.0, 0.0, -1.0, 0.0, 0.0, -1.0, 0.0, 0.0, -1.0, 0.0, 0.0, -1.0, 0.0, 0.0, -1.0, 0.0, 0.0, -1.0, 0.0, 0.0, -1.0, 0.0, 0.0, -1.0, 0.0, 0.0, -1.0, 0.0, 0.0, -1.0, 0.0, 0.0, -1.0, 0.0, 0.0, -1.0, 0.0, 0.0, -1.0, 0.0, 0.0, -1.0, 0.0, 0.0, -1.0, 0.0, 0.0, -1.0, 0.0, 0.0, -1.0, 0.0, 0.0, -1.0, 0.0, 0.0, -1.0, 0.0, 0.0, -1.0, 0.0, 0.0, -1.0, 0.0, 0.0, -1.0, 0.0, 0.0, -1.0, 0.0, 0.0, -1.0, 0.0, 0.0, -1.0, 0.0, 0.0, -1.0, 0.0, 0.0, -1.0, 0.0, 0.0, -1.0, 0.0, 0.0, -1.0, 0.0, 0.0, -1.0, 0.0, 0.0, -1.0, 0.0, 0.0, -1.0, 0.0, 0.0, -1.0, 0.0, 0.0, -1.0, 0.0, 0.0, -1.0, 0.0, 0.0, -1.0, 0.0, 0.0, -1.0, 0.0, 0.0, -1.0, 0.0, 0.0, -1.0, 0.0, 0.0, -1.0, 0.0, 0.0, -1.0, 0.0, 0.0, -1.0, 0.0, 0.0, -1.0, 0.0, 0.0, -1.0, 0.0, 0.0, -1.0, 0.0, 0.0, -1.0, 0.0, 0.0, -1.0, 0.0, 0.0, -1.0, 0.0, 0.0, -1.0, 0.0, 0.0, -1.0, 0.0, 0.0, -1.0, 0.0, 0.0, -1.0, 0.0, 0.0, -1.0, 0.0, 0.0, -1.0, 0.0, 0.0, -1.0, 0.0, 0.0, -1.0, 0.0, 0.0, -1.0, 0.0, 0.0, -1.0, 0.0, 0.0, -1.0, 0.0, 0.0, -1.0, 0.0, 0.0, -1.0, 0.0, 0.0, -1.0, 0.0, 0.0, -1.0, 0.0, 0.0, -1.0, 0.0, 0.0, -1.0, 0.0, 0.0, -1.0, 0.0, 0.0, -1.0, 0.0, 0.0, -1.0, 0.0, 0.0, -1.0, 0.0, 0.0, -1.0, 0.0, 0.0, -1.0, 0.0, 0.0, -1.0, 0.0, 0.0, -1.0, 0.0, 0.0, -1.0, 0.0, 0.0, -1.0, 0.0, 0.0, -1.0, 0.0, 0.0, -1.0, 0.0, 0.0, -1.0, 0.0, 0.0, -1.0, 0.0, 0.0, -1.0, 0.0, 0.0, -1.0, 0.0, 0.0, -1.0, 0.0, 0.0, -1.0, 0.0, 0.0, -1.0, 0.0, 0.0, -1.0, 0.0, 0.0, -1.0, 0.0, 0.0, -1.0, 0.0, 0.0, -1.0, 0.0, 0.0, -1.0, 0.0, 0.0, -1.0, 0.0, 0.0, -1.0, 0.0, 0.0, -1.0, 0.0, 0.0, -1.0, 0.0, 0.0, -1.0, 0.0, 0.0, -1.0, 0.0, 0.0, -1.0, 0.0, 0.0, -1.0, 0.0, 0.0, -1.0, 0.0, 0.0, 1.0, 0.0, 0.0, 1.0, 0.0, 0.0, 1.0, 0.0, 0.0, 1.0, 0.0, 0.0, 1.0, 0.0, 0.0, 1.0, 0.0, 0.0, 1.0, 0.0, 0.0, 1.0, 0.0, 0.0, 1.0, 0.0, 0.0, 1.0, 0.0, 0.0, 1.0, 0.0, 0.0, 1.0, 0.0, 0.0, 1.0, 0.0, 0.0, 1.0, 0.0, 0.0, 1.0, 0.0, 0.0, 1.0, 0.0, 0.0, 1.0, 0.0, 0.0, 1.0, 0.0, 0.0, 1.0, 0.0, 0.0, 1.0, 0.0, 0.0, 1.0, 0.0, 0.0, 1.0, 0.0, 0.0, 1.0, 0.0, 0.0, 1.0, 0.0, 0.0, 1.0, 0.0, 0.0, 1.0, 0.0, 0.0, 1.0, 0.0, 0.0, 1.0, 0.0, 0.0, 1.0, 0.0, 0.0, 1.0, 0.0, 0.0, 1.0, 0.0, 0.0, 1.0, 0.0, 0.0, 1.0, 0.0, 0.0, 1.0, 0.0, 0.0, 1.0, 0.0, 0.0, 1.0, 0.0, 0.0, 1.0, 0.0, 0.0, 1.0, 0.0, 0.0, 1.0, 0.0, 0.0, 1.0, 0.0, 0.0, 1.0, 0.0, 0.0, 1.0, 0.0, 0.0, 1.0, 0.0, 0.0, 1.0, 0.0, 0.0, 1.0, 0.0, 0.0, 1.0, 0.0, 0.0, 1.0, 0.0, 0.0, 1.0, 0.0, 0.0, 1.0, 0.0, 0.0, 1.0, 0.0, 0.0, 1.0, 0.0, 0.0, 1.0, 0.0, 0.0, 1.0, 0.0, 0.0, 1.0, 0.0, 0.0, 1.0, 0.0, 0.0, 1.0, 0.0, 0.0, 1.0, 0.0, 0.0, 1.0, 0.0, 0.0, 1.0, 0.0, 0.0, 1.0, 0.0, 0.0, 1.0, 0.0, 0.0, 1.0, 0.0, 0.0, 1.0, 0.0, 0.0, 1.0, 0.0, 0.0, 1.0, 0.0, 0.0, 1.0, 0.0, 0.0, 1.0, 0.0, 0.0, 1.0, 0.0, 0.0, 1.0, 0.0, 0.0, 1.0, 0.0, 0.0, 1.0, 0.0, 0.0, 1.0, 0.0, 0.0, 1.0, 0.0, 0.0, 1.0, 0.0, 0.0, 1.0, 0.0, 0.0, 1.0, 0.0, 0.0, 1.0, 0.0, 0.0, 1.0, 0.0, 0.0, 1.0, 0.0, 0.0, 1.0, 0.0, 0.0, 1.0, 0.0, 0.0, 1.0, 0.0, 0.0, 1.0, 0.0, 0.0, 1.0, 0.0, 0.0, 1.0, 0.0, 0.0, 1.0, 0.0, 0.0, 1.0, 0.0, 0.0, 1.0, 0.0, 0.0, 1.0, 0.0, 0.0, 1.0, 0.0, 0.0, 1.0, 0.0, 0.0, 1.0, 0.0, 0.0, 1.0, 0.0, 0.0, 1.0, 0.0, 0.0, 1.0, 0.0, 0.0, 1.0, 0.0, 0.0, 1.0, 0.0, 0.0, 1.0, 0.0, 0.0, 1.0, 0.0, 0.0, 1.0, 0.0, 0.0, 1.0, 0.0, 0.0, 1.0, 0.0, 0.0, 1.0, 0.0, 0.0, 1.0, 0.0, 0.0, 1.0, 0.0, 0.0, 1.0, 0.0, 0.0, 1.0, 0.0, 0.0, 1.0, 0.0, 0.0, 1.0, 0.0, 0.0, 1.0, 0.0, 0.0, 1.0, 0.0, 0.0, 1.0, 0.0, 0.0, 1.0, 0.0, 0.0, 1.0, 0.0, 0.0, 1.0, 0.0, 0.0, 1.0, 0.0, 0.0, 1.0, 0.0, 0.0, 1.0, 0.0, 0.0, 1.0, 0.0, 0.0, 1.0, 0.0, 0.0, 1.0, 0.0, 0.0, 1.0, 0.0, 0.0, 1.0, 0.0, 0.0, 1.0, 0.0, 0.0, 1.0, 0.0, 0.0, 1.0, 0.0, 0.0, 1.0, 0.0, 0.0, 1.0, 0.0, 0.0, 1.0, 0.0, 0.0, 1.0, 0.0, 0.0, 1.0, 0.0, 0.0, 1.0, 0.0, 0.0, 1.0, 0.0, 0.0, 1.0, 0.0, 0.0, 1.0, 0.0, 0.0, 1.0, 0.0, 0.0, 1.0, 0.0, 0.0, 1.0, 0.0, 0.0, 1.0, 0.0, 0.0, 1.0, 0.0, 0.0, 1.0, 0.0, 0.0, 1.0, 0.0, 0.0, 1.0, 0.0, 0.0, 1.0, 0.0, 0.0, 1.0, 0.0, 0.0, 1.0, 0.0, 0.0, 1.0, 0.0, 0.0, 1.0, 0.0, 0.0, 1.0, 0.0, 0.0, 1.0, 0.0, 0.0, 1.0, 0.0, 0.0, 1.0, 0.0, 0.0, 1.0, 0.0, 0.0, 1.0, 0.0, 0.0, 1.0, 0.0, 0.0, 1.0, 0.0, 0.0, 1.0, 0.0, 0.0, 1.0, 0.0, 0.0, 1.0, 0.0, 0.0, 1.0, 0.0, 0.0, 1.0, 0.0, 0.0, 1.0, 0.0, 0.0, 1.0, 0.0, 0.0, 1.0, 0.0, 0.0, 1.0, 0.0, 0.0, 1.0, 0.0, 0.0, 1.0, 0.0, 0.0, 1.0, 0.0, 0.0, 1.0, 0.0, 0.0, 1.0, 0.0, 0.0, 1.0, 0.0, 0.0, 1.0, 0.0, 0.0, 1.0, 0.0, 0.0, 1.0, 0.0, 0.0, 1.0, 0.0, 0.0, 1.0, 0.0, 0.0, 1.0, 0.0, 0.0, 1.0, 0.0, 0.0, 1.0, 0.0, 0.0, 1.0, 0.0, 0.0, 1.0, 0.0, 0.0, 1.0, 0.0, 0.0, 1.0, 0.0, 0.0, 1.0, 0.0, 0.0, 1.0, 0.0, 0.0, 1.0, 0.0, 0.0, 1.0, 0.0, 0.0, 1.0, 0.0, 0.0, 1.0, 0.0, 0.0, 1.0, 0.0, 0.0, 1.0, 0.0, 0.0, 1.0, 0.0, 0.0, 1.0, 0.0, 0.0, 1.0, 0.0, 0.0, 1.0, 0.0, 0.0, 1.0, 0.0, 0.0, 1.0, 0.0, 0.0, 1.0, 0.0, 0.0, 1.0, 0.0, 0.0, 1.0, 0.0, 0.0, 1.0, 0.0, 0.0, 1.0, 0.0, 0.0, 1.0, 0.0, 0.0, 1.0, 0.0, 1.0, 0.0, 0.0, 1.0, 0.0, 0.0, 1.0, 0.0, 0.0, 0.0, 0.0, -1.0, 0.0, 0.0, -1.0, 0.0, 0.0, -1.0, 0.0, -1.0, 0.0, 0.0, -1.0, 0.0, 0.0, -1.0, 0.0, 0.0, -1.0, 0.0, 0.0, -1.0, 0.0, 0.0, -1.0, 0.0, 0.0, -1.0, 0.0, 0.0, -1.0, 0.0, 0.0, -1.0, 0.0, 0.0, -1.0, 0.0, 0.0, -1.0, 0.0, 0.0, -1.0, 0.0, 0.0, -1.0, 0.0, 0.0, -1.0, 0.0, 0.0, -1.0, 0.0, 0.0, -1.0, 0.0, 0.0, -1.0, 0.0, 0.0, -1.0, 0.0, 0.0, -1.0, 0.0, 0.0, -1.0, 0.0, 0.0, -1.0, 0.0, 0.0, -1.0, 0.0, 0.0, -1.0, 0.0, 0.0, -1.0, 0.0])] * 3)])

# ---- objects
ob_building = bpy.data.objects.new('building', me_3)
ob_camera = bpy.data.objects.new('Camera', cam_camera)

# ---- transforms, parenting, visibility, modifiers, constraints
ob_building.location = (0.0, 0.0, 0.0)
ob_building.rotation_euler = (1.571, -0.0, 0.0)
ob_building.lineart.crease_threshold = 0.0
ob_camera.location = (7.481, -6.508, 5.344)
ob_camera.rotation_euler = (1.109, 0.0, 0.8149)
ob_camera.lock_rotations_4d = False
ob_camera.empty_display_type = 'ARROWS'
ob_camera.color = (0.0, 0.0, 0.0, 0.0)
ob_camera.display_type = 'WIRE'
ob_camera.lineart.crease_threshold = 0.0

# ---- collection membership
col_collection_1.objects.link(ob_building)
col_collection_1.objects.link(ob_camera)

# ---- scene / render settings (as saved in the file)
scene.camera = ob_camera
scene.frame_start = 1; scene.frame_end = 250; scene.frame_set(0)
scene.render.engine = 'BLENDER_EEVEE_NEXT'
scene.render.resolution_percentage = 50
scene.render.dither_intensity = 0.0
scene.cycles.use_denoising = False
scene.cycles.samples = 128
scene.cycles.sampling_pattern = 'TABULATED_SOBOL'
scene.cycles.light_sampling_threshold = 0.0
scene.cycles.use_adaptive_sampling = False
scene.cycles.use_light_tree = False
scene.cycles.blur_glossy = 0.0
scene.cycles.sample_clamp_indirect = 0.0
scene.view_settings.view_transform = 'Standard'
bpy.context.view_layer.update()

# ---- added for rendering (the .blend has no usable light): sun
light_auto_sun = bpy.data.lights.new('AutoSun', 'SUN')
light_auto_sun.energy = 3.0
light_auto_sun.angle = 0.0523599
ob_auto_sun = bpy.data.objects.new('AutoSun', light_auto_sun)
scene.collection.objects.link(ob_auto_sun)
ob_auto_sun.rotation_euler = (0.872665, 0.174533, 0.523599)
bpy.context.view_layer.update()
